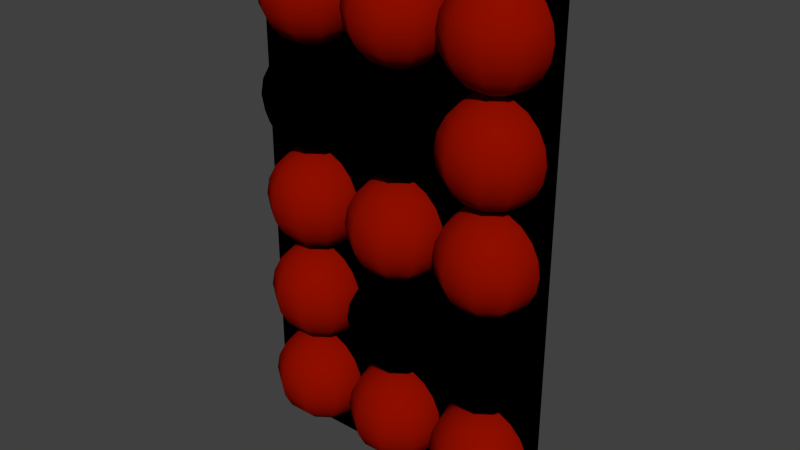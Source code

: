 # Source: led_numbers.blend  (saved by Blender 2.66.1; exported with 4.5.12 LTS)
import bpy
from mathutils import Matrix  # noqa: F401  (used for matrix-valued properties, if any)

bpy.ops.wm.read_factory_settings(use_empty=True)
scene = bpy.context.scene
scene.name = 'Scene'

# ---- collections
col_collection_1 = bpy.data.collections.new('Collection 1'); scene.collection.children.link(col_collection_1)

# ---- materials (node trees are filled in below, after node groups)
mat_led_off = bpy.data.materials.new('led_off')
mat_led_off.alpha_threshold = 0.0
mat_led_off.use_transparent_shadow = False
mat_led_off.diffuse_color = (0.0, 0.0, 0.0, 1.0)
mat_led_off.roughness = 0.5
mat_led_off.specular_intensity = 0.0
mat_led_off.line_color = (0.0, 0.0, 0.0, 1.0)
mat_led_on = bpy.data.materials.new('led_on')
mat_led_on.alpha_threshold = 0.0
mat_led_on.use_transparent_shadow = False
mat_led_on.diffuse_color = (0.2738, 0.004648, 0.0, 1.0)
mat_led_on.roughness = 0.5
mat_led_on.line_color = (0.0, 0.0, 0.0, 1.0)

# ---- material node trees

# ---- world
world_world = bpy.data.worlds.new('World'); scene.world = world_world
world_world.color = (0.05088, 0.05088, 0.05088)
world_world.use_sun_shadow = False
world_world.sun_shadow_jitter_overblur = 0.0
world_world.cycles.sampling_method = 'MANUAL'
world_world.cycles.sample_map_resolution = 256

# ---- meshes
me_plane = bpy.data.meshes.new('Plane')
me_plane.from_pydata([(1.0, -1.0, 0.0), (-1.0, -1.0, 0.0), (1.0, 1.0, 0.0), (-1.0, 1.0, 0.0)], [], [(1, 0, 2, 3)])
me_plane.materials.append(mat_led_off)
me_plane.use_remesh_preserve_volume = False
me_plane.use_remesh_preserve_attributes = False
me_plane.use_mirror_vertex_groups = False
me_plane.update()
me_sphere_014 = bpy.data.meshes.new('Sphere.014')
me_sphere_014.from_pydata([(-0.809, 0.0, 0.5878), (-0.9511, 0.0, 0.309), (-1.0, 0.0, -4.371e-08), (-0.9511, 0.0, -0.309), (-0.25, 0.1816, 0.9511), (-0.4755, 0.3455, 0.809), (-0.6545, 0.4755, 0.5878), (-0.7694, 0.559, 0.309), (-0.809, 0.5878, -5.96e-08), (-0.7694, 0.559, -0.309), (-0.6545, 0.4755, -0.5878), (-0.4755, 0.3455, -0.809), (-0.25, 0.1816, -0.9511), (-0.09549, 0.2939, 0.9511), (-0.1816, 0.559, 0.809), (-0.25, 0.7694, 0.5878), (-0.2939, 0.9045, 0.309), (-0.309, 0.9511, -5.96e-08), (-0.2939, 0.9045, -0.309), (-0.25, 0.7694, -0.5878), (-0.1816, 0.559, -0.809), (-0.09549, 0.2939, -0.9511), (0.09549, 0.2939, 0.9511), (0.1816, 0.559, 0.809), (0.25, 0.7694, 0.5878), (0.2939, 0.9045, 0.309), (0.309, 0.9511, -5.96e-08), (0.2939, 0.9045, -0.309), (0.25, 0.7694, -0.5878), (0.1816, 0.559, -0.809), (0.09549, 0.2939, -0.9511), (0.25, 0.1816, 0.9511), (0.4755, 0.3455, 0.809), (0.6545, 0.4755, 0.5878), (0.7694, 0.559, 0.309), (0.809, 0.5878, -5.96e-08), (0.7694, 0.559, -0.309), (0.6545, 0.4755, -0.5878), (0.4755, 0.3455, -0.809), (0.25, 0.1816, -0.9511), (0.309, -5.96e-08, 0.9511), (0.5878, -8.941e-08, 0.809), (0.809, -1.192e-07, 0.5878), (0.9511, -1.788e-07, 0.309), (1.0, -1.49e-07, -5.96e-08), (0.9511, -2.384e-07, -0.309), (0.809, -1.192e-07, -0.5878), (0.5878, -1.192e-07, -0.809), (0.309, -5.96e-08, -0.9511), (3.258e-07, 0.0, -1.0), (0.25, -0.1816, 0.9511), (0.4755, -0.3455, 0.809), (0.6545, -0.4755, 0.5878), (0.7694, -0.559, 0.309), (0.809, -0.5878, -5.96e-08), (0.7694, -0.559, -0.309), (0.6545, -0.4755, -0.5878), (0.4755, -0.3455, -0.809), (0.25, -0.1816, -0.9511), (0.09549, -0.2939, 0.9511), (0.1816, -0.559, 0.809), (0.25, -0.7694, 0.5878), (0.2939, -0.9045, 0.309), (0.309, -0.9511, -5.96e-08), (0.2939, -0.9045, -0.309), (0.25, -0.7694, -0.5878), (0.1816, -0.559, -0.809), (0.09549, -0.2939, -0.9511), (-0.09549, -0.2939, 0.9511), (-0.1816, -0.559, 0.809), (-0.25, -0.7694, 0.5878), (-0.2939, -0.9045, 0.309), (-0.309, -0.9511, -5.96e-08), (-0.2939, -0.9045, -0.309), (-0.25, -0.7694, -0.5878), (-0.1816, -0.559, -0.809), (-0.09549, -0.2939, -0.9511), (6.223e-08, -1.915e-07, 1.0), (-0.25, -0.1816, 0.9511), (-0.4755, -0.3455, 0.809), (-0.6545, -0.4755, 0.5878), (-0.7694, -0.559, 0.309), (-0.809, -0.5878, -5.96e-08), (-0.7694, -0.559, -0.309), (-0.6545, -0.4755, -0.5878), (-0.4755, -0.3455, -0.809), (-0.25, -0.1816, -0.9511), (-0.309, 1.192e-07, 0.9511), (-0.5878, 1.788e-07, 0.809), (-0.809, 2.98e-07, -0.5878), (-0.5878, 2.086e-07, -0.809), (-0.309, 1.043e-07, -0.9511)], [], [(1, 0, 6, 7), (2, 1, 7, 8), (3, 2, 8, 9), (6, 5, 14, 15), (7, 6, 15, 16), (8, 7, 16, 17), (9, 8, 17, 18), (10, 9, 18, 19), (11, 10, 19, 20), (5, 4, 13, 14), (12, 11, 20, 21), (19, 18, 27, 28), (20, 19, 28, 29), (14, 13, 22, 23), (21, 20, 29, 30), (15, 14, 23, 24), (16, 15, 24, 25), (17, 16, 25, 26), (18, 17, 26, 27), (26, 25, 34, 35), (27, 26, 35, 36), (28, 27, 36, 37), (29, 28, 37, 38), (23, 22, 31, 32), (30, 29, 38, 39), (24, 23, 32, 33), (25, 24, 33, 34), (38, 37, 46, 47), (32, 31, 40, 41), (39, 38, 47, 48), (33, 32, 41, 42), (34, 33, 42, 43), (35, 34, 43, 44), (36, 35, 44, 45), (37, 36, 45, 46), (45, 44, 54, 55), (46, 45, 55, 56), (47, 46, 56, 57), (41, 40, 50, 51), (48, 47, 57, 58), (42, 41, 51, 52), (43, 42, 52, 53), (44, 43, 53, 54), (58, 57, 66, 67), (52, 51, 60, 61), (53, 52, 61, 62), (54, 53, 62, 63), (55, 54, 63, 64), (56, 55, 64, 65), (57, 56, 65, 66), (51, 50, 59, 60), (65, 64, 73, 74), (66, 65, 74, 75), (60, 59, 68, 69), (67, 66, 75, 76), (61, 60, 69, 70), (62, 61, 70, 71), (63, 62, 71, 72), (64, 63, 72, 73), (71, 70, 80, 81), (72, 71, 81, 82), (73, 72, 82, 83), (74, 73, 83, 84), (75, 74, 84, 85), (69, 68, 78, 79), (76, 75, 85, 86), (70, 69, 79, 80), (85, 84, 89, 90), (79, 78, 87, 88), (86, 85, 90, 91), (89, 3, 9, 10), (87, 77, 4), (90, 89, 10, 11), (88, 87, 4, 5), (91, 90, 11, 12), (0, 88, 5, 6), (49, 91, 12), (49, 12, 21), (4, 77, 13), (13, 77, 22), (49, 21, 30), (22, 77, 31), (49, 30, 39), (49, 39, 48), (31, 77, 40), (40, 77, 50), (49, 48, 58), (49, 58, 67), (50, 77, 59), (59, 77, 68), (49, 67, 76), (68, 77, 78), (49, 76, 86), (80, 79, 88, 0), (49, 86, 91), (81, 80, 0, 1), (82, 81, 1, 2), (83, 82, 2, 3), (84, 83, 3, 89), (78, 77, 87)])
me_sphere_014.polygons.foreach_set('use_smooth', [True] * 100)
me_sphere_014.materials.append(mat_led_on)
me_sphere_014.use_remesh_preserve_volume = False
me_sphere_014.use_remesh_preserve_attributes = False
me_sphere_014.use_mirror_vertex_groups = False
me_sphere_014.update()
me_sphere_013 = bpy.data.meshes.new('Sphere.013')
me_sphere_013.from_pydata([(-0.809, 0.0, 0.5878), (-0.9511, 0.0, 0.309), (-1.0, 0.0, -4.371e-08), (-0.9511, 0.0, -0.309), (-0.25, 0.1816, 0.9511), (-0.4755, 0.3455, 0.809), (-0.6545, 0.4755, 0.5878), (-0.7694, 0.559, 0.309), (-0.809, 0.5878, -5.96e-08), (-0.7694, 0.559, -0.309), (-0.6545, 0.4755, -0.5878), (-0.4755, 0.3455, -0.809), (-0.25, 0.1816, -0.9511), (-0.09549, 0.2939, 0.9511), (-0.1816, 0.559, 0.809), (-0.25, 0.7694, 0.5878), (-0.2939, 0.9045, 0.309), (-0.309, 0.9511, -5.96e-08), (-0.2939, 0.9045, -0.309), (-0.25, 0.7694, -0.5878), (-0.1816, 0.559, -0.809), (-0.09549, 0.2939, -0.9511), (0.09549, 0.2939, 0.9511), (0.1816, 0.559, 0.809), (0.25, 0.7694, 0.5878), (0.2939, 0.9045, 0.309), (0.309, 0.9511, -5.96e-08), (0.2939, 0.9045, -0.309), (0.25, 0.7694, -0.5878), (0.1816, 0.559, -0.809), (0.09549, 0.2939, -0.9511), (0.25, 0.1816, 0.9511), (0.4755, 0.3455, 0.809), (0.6545, 0.4755, 0.5878), (0.7694, 0.559, 0.309), (0.809, 0.5878, -5.96e-08), (0.7694, 0.559, -0.309), (0.6545, 0.4755, -0.5878), (0.4755, 0.3455, -0.809), (0.25, 0.1816, -0.9511), (0.309, -5.96e-08, 0.9511), (0.5878, -8.941e-08, 0.809), (0.809, -1.192e-07, 0.5878), (0.9511, -1.788e-07, 0.309), (1.0, -1.49e-07, -5.96e-08), (0.9511, -2.384e-07, -0.309), (0.809, -1.192e-07, -0.5878), (0.5878, -1.192e-07, -0.809), (0.309, -5.96e-08, -0.9511), (3.258e-07, 0.0, -1.0), (0.25, -0.1816, 0.9511), (0.4755, -0.3455, 0.809), (0.6545, -0.4755, 0.5878), (0.7694, -0.559, 0.309), (0.809, -0.5878, -5.96e-08), (0.7694, -0.559, -0.309), (0.6545, -0.4755, -0.5878), (0.4755, -0.3455, -0.809), (0.25, -0.1816, -0.9511), (0.09549, -0.2939, 0.9511), (0.1816, -0.559, 0.809), (0.25, -0.7694, 0.5878), (0.2939, -0.9045, 0.309), (0.309, -0.9511, -5.96e-08), (0.2939, -0.9045, -0.309), (0.25, -0.7694, -0.5878), (0.1816, -0.559, -0.809), (0.09549, -0.2939, -0.9511), (-0.09549, -0.2939, 0.9511), (-0.1816, -0.559, 0.809), (-0.25, -0.7694, 0.5878), (-0.2939, -0.9045, 0.309), (-0.309, -0.9511, -5.96e-08), (-0.2939, -0.9045, -0.309), (-0.25, -0.7694, -0.5878), (-0.1816, -0.559, -0.809), (-0.09549, -0.2939, -0.9511), (6.223e-08, -1.915e-07, 1.0), (-0.25, -0.1816, 0.9511), (-0.4755, -0.3455, 0.809), (-0.6545, -0.4755, 0.5878), (-0.7694, -0.559, 0.309), (-0.809, -0.5878, -5.96e-08), (-0.7694, -0.559, -0.309), (-0.6545, -0.4755, -0.5878), (-0.4755, -0.3455, -0.809), (-0.25, -0.1816, -0.9511), (-0.309, 1.192e-07, 0.9511), (-0.5878, 1.788e-07, 0.809), (-0.809, 2.98e-07, -0.5878), (-0.5878, 2.086e-07, -0.809), (-0.309, 1.043e-07, -0.9511)], [], [(1, 0, 6, 7), (2, 1, 7, 8), (3, 2, 8, 9), (6, 5, 14, 15), (7, 6, 15, 16), (8, 7, 16, 17), (9, 8, 17, 18), (10, 9, 18, 19), (11, 10, 19, 20), (5, 4, 13, 14), (12, 11, 20, 21), (19, 18, 27, 28), (20, 19, 28, 29), (14, 13, 22, 23), (21, 20, 29, 30), (15, 14, 23, 24), (16, 15, 24, 25), (17, 16, 25, 26), (18, 17, 26, 27), (26, 25, 34, 35), (27, 26, 35, 36), (28, 27, 36, 37), (29, 28, 37, 38), (23, 22, 31, 32), (30, 29, 38, 39), (24, 23, 32, 33), (25, 24, 33, 34), (38, 37, 46, 47), (32, 31, 40, 41), (39, 38, 47, 48), (33, 32, 41, 42), (34, 33, 42, 43), (35, 34, 43, 44), (36, 35, 44, 45), (37, 36, 45, 46), (45, 44, 54, 55), (46, 45, 55, 56), (47, 46, 56, 57), (41, 40, 50, 51), (48, 47, 57, 58), (42, 41, 51, 52), (43, 42, 52, 53), (44, 43, 53, 54), (58, 57, 66, 67), (52, 51, 60, 61), (53, 52, 61, 62), (54, 53, 62, 63), (55, 54, 63, 64), (56, 55, 64, 65), (57, 56, 65, 66), (51, 50, 59, 60), (65, 64, 73, 74), (66, 65, 74, 75), (60, 59, 68, 69), (67, 66, 75, 76), (61, 60, 69, 70), (62, 61, 70, 71), (63, 62, 71, 72), (64, 63, 72, 73), (71, 70, 80, 81), (72, 71, 81, 82), (73, 72, 82, 83), (74, 73, 83, 84), (75, 74, 84, 85), (69, 68, 78, 79), (76, 75, 85, 86), (70, 69, 79, 80), (85, 84, 89, 90), (79, 78, 87, 88), (86, 85, 90, 91), (89, 3, 9, 10), (87, 77, 4), (90, 89, 10, 11), (88, 87, 4, 5), (91, 90, 11, 12), (0, 88, 5, 6), (49, 91, 12), (49, 12, 21), (4, 77, 13), (13, 77, 22), (49, 21, 30), (22, 77, 31), (49, 30, 39), (49, 39, 48), (31, 77, 40), (40, 77, 50), (49, 48, 58), (49, 58, 67), (50, 77, 59), (59, 77, 68), (49, 67, 76), (68, 77, 78), (49, 76, 86), (80, 79, 88, 0), (49, 86, 91), (81, 80, 0, 1), (82, 81, 1, 2), (83, 82, 2, 3), (84, 83, 3, 89), (78, 77, 87)])
me_sphere_013.polygons.foreach_set('use_smooth', [True] * 100)
me_sphere_013.materials.append(mat_led_on)
me_sphere_013.use_remesh_preserve_volume = False
me_sphere_013.use_remesh_preserve_attributes = False
me_sphere_013.use_mirror_vertex_groups = False
me_sphere_013.update()
me_sphere_012 = bpy.data.meshes.new('Sphere.012')
me_sphere_012.from_pydata([(-0.809, 0.0, 0.5878), (-0.9511, 0.0, 0.309), (-1.0, 0.0, -4.371e-08), (-0.9511, 0.0, -0.309), (-0.25, 0.1816, 0.9511), (-0.4755, 0.3455, 0.809), (-0.6545, 0.4755, 0.5878), (-0.7694, 0.559, 0.309), (-0.809, 0.5878, -5.96e-08), (-0.7694, 0.559, -0.309), (-0.6545, 0.4755, -0.5878), (-0.4755, 0.3455, -0.809), (-0.25, 0.1816, -0.9511), (-0.09549, 0.2939, 0.9511), (-0.1816, 0.559, 0.809), (-0.25, 0.7694, 0.5878), (-0.2939, 0.9045, 0.309), (-0.309, 0.9511, -5.96e-08), (-0.2939, 0.9045, -0.309), (-0.25, 0.7694, -0.5878), (-0.1816, 0.559, -0.809), (-0.09549, 0.2939, -0.9511), (0.09549, 0.2939, 0.9511), (0.1816, 0.559, 0.809), (0.25, 0.7694, 0.5878), (0.2939, 0.9045, 0.309), (0.309, 0.9511, -5.96e-08), (0.2939, 0.9045, -0.309), (0.25, 0.7694, -0.5878), (0.1816, 0.559, -0.809), (0.09549, 0.2939, -0.9511), (0.25, 0.1816, 0.9511), (0.4755, 0.3455, 0.809), (0.6545, 0.4755, 0.5878), (0.7694, 0.559, 0.309), (0.809, 0.5878, -5.96e-08), (0.7694, 0.559, -0.309), (0.6545, 0.4755, -0.5878), (0.4755, 0.3455, -0.809), (0.25, 0.1816, -0.9511), (0.309, -5.96e-08, 0.9511), (0.5878, -8.941e-08, 0.809), (0.809, -1.192e-07, 0.5878), (0.9511, -1.788e-07, 0.309), (1.0, -1.49e-07, -5.96e-08), (0.9511, -2.384e-07, -0.309), (0.809, -1.192e-07, -0.5878), (0.5878, -1.192e-07, -0.809), (0.309, -5.96e-08, -0.9511), (3.258e-07, 0.0, -1.0), (0.25, -0.1816, 0.9511), (0.4755, -0.3455, 0.809), (0.6545, -0.4755, 0.5878), (0.7694, -0.559, 0.309), (0.809, -0.5878, -5.96e-08), (0.7694, -0.559, -0.309), (0.6545, -0.4755, -0.5878), (0.4755, -0.3455, -0.809), (0.25, -0.1816, -0.9511), (0.09549, -0.2939, 0.9511), (0.1816, -0.559, 0.809), (0.25, -0.7694, 0.5878), (0.2939, -0.9045, 0.309), (0.309, -0.9511, -5.96e-08), (0.2939, -0.9045, -0.309), (0.25, -0.7694, -0.5878), (0.1816, -0.559, -0.809), (0.09549, -0.2939, -0.9511), (-0.09549, -0.2939, 0.9511), (-0.1816, -0.559, 0.809), (-0.25, -0.7694, 0.5878), (-0.2939, -0.9045, 0.309), (-0.309, -0.9511, -5.96e-08), (-0.2939, -0.9045, -0.309), (-0.25, -0.7694, -0.5878), (-0.1816, -0.559, -0.809), (-0.09549, -0.2939, -0.9511), (6.223e-08, -1.915e-07, 1.0), (-0.25, -0.1816, 0.9511), (-0.4755, -0.3455, 0.809), (-0.6545, -0.4755, 0.5878), (-0.7694, -0.559, 0.309), (-0.809, -0.5878, -5.96e-08), (-0.7694, -0.559, -0.309), (-0.6545, -0.4755, -0.5878), (-0.4755, -0.3455, -0.809), (-0.25, -0.1816, -0.9511), (-0.309, 1.192e-07, 0.9511), (-0.5878, 1.788e-07, 0.809), (-0.809, 2.98e-07, -0.5878), (-0.5878, 2.086e-07, -0.809), (-0.309, 1.043e-07, -0.9511)], [], [(1, 0, 6, 7), (2, 1, 7, 8), (3, 2, 8, 9), (6, 5, 14, 15), (7, 6, 15, 16), (8, 7, 16, 17), (9, 8, 17, 18), (10, 9, 18, 19), (11, 10, 19, 20), (5, 4, 13, 14), (12, 11, 20, 21), (19, 18, 27, 28), (20, 19, 28, 29), (14, 13, 22, 23), (21, 20, 29, 30), (15, 14, 23, 24), (16, 15, 24, 25), (17, 16, 25, 26), (18, 17, 26, 27), (26, 25, 34, 35), (27, 26, 35, 36), (28, 27, 36, 37), (29, 28, 37, 38), (23, 22, 31, 32), (30, 29, 38, 39), (24, 23, 32, 33), (25, 24, 33, 34), (38, 37, 46, 47), (32, 31, 40, 41), (39, 38, 47, 48), (33, 32, 41, 42), (34, 33, 42, 43), (35, 34, 43, 44), (36, 35, 44, 45), (37, 36, 45, 46), (45, 44, 54, 55), (46, 45, 55, 56), (47, 46, 56, 57), (41, 40, 50, 51), (48, 47, 57, 58), (42, 41, 51, 52), (43, 42, 52, 53), (44, 43, 53, 54), (58, 57, 66, 67), (52, 51, 60, 61), (53, 52, 61, 62), (54, 53, 62, 63), (55, 54, 63, 64), (56, 55, 64, 65), (57, 56, 65, 66), (51, 50, 59, 60), (65, 64, 73, 74), (66, 65, 74, 75), (60, 59, 68, 69), (67, 66, 75, 76), (61, 60, 69, 70), (62, 61, 70, 71), (63, 62, 71, 72), (64, 63, 72, 73), (71, 70, 80, 81), (72, 71, 81, 82), (73, 72, 82, 83), (74, 73, 83, 84), (75, 74, 84, 85), (69, 68, 78, 79), (76, 75, 85, 86), (70, 69, 79, 80), (85, 84, 89, 90), (79, 78, 87, 88), (86, 85, 90, 91), (89, 3, 9, 10), (87, 77, 4), (90, 89, 10, 11), (88, 87, 4, 5), (91, 90, 11, 12), (0, 88, 5, 6), (49, 91, 12), (49, 12, 21), (4, 77, 13), (13, 77, 22), (49, 21, 30), (22, 77, 31), (49, 30, 39), (49, 39, 48), (31, 77, 40), (40, 77, 50), (49, 48, 58), (49, 58, 67), (50, 77, 59), (59, 77, 68), (49, 67, 76), (68, 77, 78), (49, 76, 86), (80, 79, 88, 0), (49, 86, 91), (81, 80, 0, 1), (82, 81, 1, 2), (83, 82, 2, 3), (84, 83, 3, 89), (78, 77, 87)])
me_sphere_012.polygons.foreach_set('use_smooth', [True] * 100)
me_sphere_012.materials.append(mat_led_on)
me_sphere_012.use_remesh_preserve_volume = False
me_sphere_012.use_remesh_preserve_attributes = False
me_sphere_012.use_mirror_vertex_groups = False
me_sphere_012.update()
me_sphere_011 = bpy.data.meshes.new('Sphere.011')
me_sphere_011.from_pydata([(-0.809, 0.0, 0.5878), (-0.9511, 0.0, 0.309), (-1.0, 0.0, -4.371e-08), (-0.9511, 0.0, -0.309), (-0.25, 0.1816, 0.9511), (-0.4755, 0.3455, 0.809), (-0.6545, 0.4755, 0.5878), (-0.7694, 0.559, 0.309), (-0.809, 0.5878, -5.96e-08), (-0.7694, 0.559, -0.309), (-0.6545, 0.4755, -0.5878), (-0.4755, 0.3455, -0.809), (-0.25, 0.1816, -0.9511), (-0.09549, 0.2939, 0.9511), (-0.1816, 0.559, 0.809), (-0.25, 0.7694, 0.5878), (-0.2939, 0.9045, 0.309), (-0.309, 0.9511, -5.96e-08), (-0.2939, 0.9045, -0.309), (-0.25, 0.7694, -0.5878), (-0.1816, 0.559, -0.809), (-0.09549, 0.2939, -0.9511), (0.09549, 0.2939, 0.9511), (0.1816, 0.559, 0.809), (0.25, 0.7694, 0.5878), (0.2939, 0.9045, 0.309), (0.309, 0.9511, -5.96e-08), (0.2939, 0.9045, -0.309), (0.25, 0.7694, -0.5878), (0.1816, 0.559, -0.809), (0.09549, 0.2939, -0.9511), (0.25, 0.1816, 0.9511), (0.4755, 0.3455, 0.809), (0.6545, 0.4755, 0.5878), (0.7694, 0.559, 0.309), (0.809, 0.5878, -5.96e-08), (0.7694, 0.559, -0.309), (0.6545, 0.4755, -0.5878), (0.4755, 0.3455, -0.809), (0.25, 0.1816, -0.9511), (0.309, -5.96e-08, 0.9511), (0.5878, -8.941e-08, 0.809), (0.809, -1.192e-07, 0.5878), (0.9511, -1.788e-07, 0.309), (1.0, -1.49e-07, -5.96e-08), (0.9511, -2.384e-07, -0.309), (0.809, -1.192e-07, -0.5878), (0.5878, -1.192e-07, -0.809), (0.309, -5.96e-08, -0.9511), (3.258e-07, 0.0, -1.0), (0.25, -0.1816, 0.9511), (0.4755, -0.3455, 0.809), (0.6545, -0.4755, 0.5878), (0.7694, -0.559, 0.309), (0.809, -0.5878, -5.96e-08), (0.7694, -0.559, -0.309), (0.6545, -0.4755, -0.5878), (0.4755, -0.3455, -0.809), (0.25, -0.1816, -0.9511), (0.09549, -0.2939, 0.9511), (0.1816, -0.559, 0.809), (0.25, -0.7694, 0.5878), (0.2939, -0.9045, 0.309), (0.309, -0.9511, -5.96e-08), (0.2939, -0.9045, -0.309), (0.25, -0.7694, -0.5878), (0.1816, -0.559, -0.809), (0.09549, -0.2939, -0.9511), (-0.09549, -0.2939, 0.9511), (-0.1816, -0.559, 0.809), (-0.25, -0.7694, 0.5878), (-0.2939, -0.9045, 0.309), (-0.309, -0.9511, -5.96e-08), (-0.2939, -0.9045, -0.309), (-0.25, -0.7694, -0.5878), (-0.1816, -0.559, -0.809), (-0.09549, -0.2939, -0.9511), (6.223e-08, -1.915e-07, 1.0), (-0.25, -0.1816, 0.9511), (-0.4755, -0.3455, 0.809), (-0.6545, -0.4755, 0.5878), (-0.7694, -0.559, 0.309), (-0.809, -0.5878, -5.96e-08), (-0.7694, -0.559, -0.309), (-0.6545, -0.4755, -0.5878), (-0.4755, -0.3455, -0.809), (-0.25, -0.1816, -0.9511), (-0.309, 1.192e-07, 0.9511), (-0.5878, 1.788e-07, 0.809), (-0.809, 2.98e-07, -0.5878), (-0.5878, 2.086e-07, -0.809), (-0.309, 1.043e-07, -0.9511)], [], [(1, 0, 6, 7), (2, 1, 7, 8), (3, 2, 8, 9), (6, 5, 14, 15), (7, 6, 15, 16), (8, 7, 16, 17), (9, 8, 17, 18), (10, 9, 18, 19), (11, 10, 19, 20), (5, 4, 13, 14), (12, 11, 20, 21), (19, 18, 27, 28), (20, 19, 28, 29), (14, 13, 22, 23), (21, 20, 29, 30), (15, 14, 23, 24), (16, 15, 24, 25), (17, 16, 25, 26), (18, 17, 26, 27), (26, 25, 34, 35), (27, 26, 35, 36), (28, 27, 36, 37), (29, 28, 37, 38), (23, 22, 31, 32), (30, 29, 38, 39), (24, 23, 32, 33), (25, 24, 33, 34), (38, 37, 46, 47), (32, 31, 40, 41), (39, 38, 47, 48), (33, 32, 41, 42), (34, 33, 42, 43), (35, 34, 43, 44), (36, 35, 44, 45), (37, 36, 45, 46), (45, 44, 54, 55), (46, 45, 55, 56), (47, 46, 56, 57), (41, 40, 50, 51), (48, 47, 57, 58), (42, 41, 51, 52), (43, 42, 52, 53), (44, 43, 53, 54), (58, 57, 66, 67), (52, 51, 60, 61), (53, 52, 61, 62), (54, 53, 62, 63), (55, 54, 63, 64), (56, 55, 64, 65), (57, 56, 65, 66), (51, 50, 59, 60), (65, 64, 73, 74), (66, 65, 74, 75), (60, 59, 68, 69), (67, 66, 75, 76), (61, 60, 69, 70), (62, 61, 70, 71), (63, 62, 71, 72), (64, 63, 72, 73), (71, 70, 80, 81), (72, 71, 81, 82), (73, 72, 82, 83), (74, 73, 83, 84), (75, 74, 84, 85), (69, 68, 78, 79), (76, 75, 85, 86), (70, 69, 79, 80), (85, 84, 89, 90), (79, 78, 87, 88), (86, 85, 90, 91), (89, 3, 9, 10), (87, 77, 4), (90, 89, 10, 11), (88, 87, 4, 5), (91, 90, 11, 12), (0, 88, 5, 6), (49, 91, 12), (49, 12, 21), (4, 77, 13), (13, 77, 22), (49, 21, 30), (22, 77, 31), (49, 30, 39), (49, 39, 48), (31, 77, 40), (40, 77, 50), (49, 48, 58), (49, 58, 67), (50, 77, 59), (59, 77, 68), (49, 67, 76), (68, 77, 78), (49, 76, 86), (80, 79, 88, 0), (49, 86, 91), (81, 80, 0, 1), (82, 81, 1, 2), (83, 82, 2, 3), (84, 83, 3, 89), (78, 77, 87)])
me_sphere_011.polygons.foreach_set('use_smooth', [True] * 100)
me_sphere_011.materials.append(mat_led_on)
me_sphere_011.use_remesh_preserve_volume = False
me_sphere_011.use_remesh_preserve_attributes = False
me_sphere_011.use_mirror_vertex_groups = False
me_sphere_011.update()
me_sphere_010 = bpy.data.meshes.new('Sphere.010')
me_sphere_010.from_pydata([(-0.809, 0.0, 0.5878), (-0.9511, 0.0, 0.309), (-1.0, 0.0, -4.371e-08), (-0.9511, 0.0, -0.309), (-0.25, 0.1816, 0.9511), (-0.4755, 0.3455, 0.809), (-0.6545, 0.4755, 0.5878), (-0.7694, 0.559, 0.309), (-0.809, 0.5878, -5.96e-08), (-0.7694, 0.559, -0.309), (-0.6545, 0.4755, -0.5878), (-0.4755, 0.3455, -0.809), (-0.25, 0.1816, -0.9511), (-0.09549, 0.2939, 0.9511), (-0.1816, 0.559, 0.809), (-0.25, 0.7694, 0.5878), (-0.2939, 0.9045, 0.309), (-0.309, 0.9511, -5.96e-08), (-0.2939, 0.9045, -0.309), (-0.25, 0.7694, -0.5878), (-0.1816, 0.559, -0.809), (-0.09549, 0.2939, -0.9511), (0.09549, 0.2939, 0.9511), (0.1816, 0.559, 0.809), (0.25, 0.7694, 0.5878), (0.2939, 0.9045, 0.309), (0.309, 0.9511, -5.96e-08), (0.2939, 0.9045, -0.309), (0.25, 0.7694, -0.5878), (0.1816, 0.559, -0.809), (0.09549, 0.2939, -0.9511), (0.25, 0.1816, 0.9511), (0.4755, 0.3455, 0.809), (0.6545, 0.4755, 0.5878), (0.7694, 0.559, 0.309), (0.809, 0.5878, -5.96e-08), (0.7694, 0.559, -0.309), (0.6545, 0.4755, -0.5878), (0.4755, 0.3455, -0.809), (0.25, 0.1816, -0.9511), (0.309, -5.96e-08, 0.9511), (0.5878, -8.941e-08, 0.809), (0.809, -1.192e-07, 0.5878), (0.9511, -1.788e-07, 0.309), (1.0, -1.49e-07, -5.96e-08), (0.9511, -2.384e-07, -0.309), (0.809, -1.192e-07, -0.5878), (0.5878, -1.192e-07, -0.809), (0.309, -5.96e-08, -0.9511), (3.258e-07, 0.0, -1.0), (0.25, -0.1816, 0.9511), (0.4755, -0.3455, 0.809), (0.6545, -0.4755, 0.5878), (0.7694, -0.559, 0.309), (0.809, -0.5878, -5.96e-08), (0.7694, -0.559, -0.309), (0.6545, -0.4755, -0.5878), (0.4755, -0.3455, -0.809), (0.25, -0.1816, -0.9511), (0.09549, -0.2939, 0.9511), (0.1816, -0.559, 0.809), (0.25, -0.7694, 0.5878), (0.2939, -0.9045, 0.309), (0.309, -0.9511, -5.96e-08), (0.2939, -0.9045, -0.309), (0.25, -0.7694, -0.5878), (0.1816, -0.559, -0.809), (0.09549, -0.2939, -0.9511), (-0.09549, -0.2939, 0.9511), (-0.1816, -0.559, 0.809), (-0.25, -0.7694, 0.5878), (-0.2939, -0.9045, 0.309), (-0.309, -0.9511, -5.96e-08), (-0.2939, -0.9045, -0.309), (-0.25, -0.7694, -0.5878), (-0.1816, -0.559, -0.809), (-0.09549, -0.2939, -0.9511), (6.223e-08, -1.915e-07, 1.0), (-0.25, -0.1816, 0.9511), (-0.4755, -0.3455, 0.809), (-0.6545, -0.4755, 0.5878), (-0.7694, -0.559, 0.309), (-0.809, -0.5878, -5.96e-08), (-0.7694, -0.559, -0.309), (-0.6545, -0.4755, -0.5878), (-0.4755, -0.3455, -0.809), (-0.25, -0.1816, -0.9511), (-0.309, 1.192e-07, 0.9511), (-0.5878, 1.788e-07, 0.809), (-0.809, 2.98e-07, -0.5878), (-0.5878, 2.086e-07, -0.809), (-0.309, 1.043e-07, -0.9511)], [], [(1, 0, 6, 7), (2, 1, 7, 8), (3, 2, 8, 9), (6, 5, 14, 15), (7, 6, 15, 16), (8, 7, 16, 17), (9, 8, 17, 18), (10, 9, 18, 19), (11, 10, 19, 20), (5, 4, 13, 14), (12, 11, 20, 21), (19, 18, 27, 28), (20, 19, 28, 29), (14, 13, 22, 23), (21, 20, 29, 30), (15, 14, 23, 24), (16, 15, 24, 25), (17, 16, 25, 26), (18, 17, 26, 27), (26, 25, 34, 35), (27, 26, 35, 36), (28, 27, 36, 37), (29, 28, 37, 38), (23, 22, 31, 32), (30, 29, 38, 39), (24, 23, 32, 33), (25, 24, 33, 34), (38, 37, 46, 47), (32, 31, 40, 41), (39, 38, 47, 48), (33, 32, 41, 42), (34, 33, 42, 43), (35, 34, 43, 44), (36, 35, 44, 45), (37, 36, 45, 46), (45, 44, 54, 55), (46, 45, 55, 56), (47, 46, 56, 57), (41, 40, 50, 51), (48, 47, 57, 58), (42, 41, 51, 52), (43, 42, 52, 53), (44, 43, 53, 54), (58, 57, 66, 67), (52, 51, 60, 61), (53, 52, 61, 62), (54, 53, 62, 63), (55, 54, 63, 64), (56, 55, 64, 65), (57, 56, 65, 66), (51, 50, 59, 60), (65, 64, 73, 74), (66, 65, 74, 75), (60, 59, 68, 69), (67, 66, 75, 76), (61, 60, 69, 70), (62, 61, 70, 71), (63, 62, 71, 72), (64, 63, 72, 73), (71, 70, 80, 81), (72, 71, 81, 82), (73, 72, 82, 83), (74, 73, 83, 84), (75, 74, 84, 85), (69, 68, 78, 79), (76, 75, 85, 86), (70, 69, 79, 80), (85, 84, 89, 90), (79, 78, 87, 88), (86, 85, 90, 91), (89, 3, 9, 10), (87, 77, 4), (90, 89, 10, 11), (88, 87, 4, 5), (91, 90, 11, 12), (0, 88, 5, 6), (49, 91, 12), (49, 12, 21), (4, 77, 13), (13, 77, 22), (49, 21, 30), (22, 77, 31), (49, 30, 39), (49, 39, 48), (31, 77, 40), (40, 77, 50), (49, 48, 58), (49, 58, 67), (50, 77, 59), (59, 77, 68), (49, 67, 76), (68, 77, 78), (49, 76, 86), (80, 79, 88, 0), (49, 86, 91), (81, 80, 0, 1), (82, 81, 1, 2), (83, 82, 2, 3), (84, 83, 3, 89), (78, 77, 87)])
me_sphere_010.polygons.foreach_set('use_smooth', [True] * 100)
me_sphere_010.materials.append(mat_led_on)
me_sphere_010.use_remesh_preserve_volume = False
me_sphere_010.use_remesh_preserve_attributes = False
me_sphere_010.use_mirror_vertex_groups = False
me_sphere_010.update()
me_sphere_009 = bpy.data.meshes.new('Sphere.009')
me_sphere_009.from_pydata([(-0.809, 0.0, 0.5878), (-0.9511, 0.0, 0.309), (-1.0, 0.0, -4.371e-08), (-0.9511, 0.0, -0.309), (-0.25, 0.1816, 0.9511), (-0.4755, 0.3455, 0.809), (-0.6545, 0.4755, 0.5878), (-0.7694, 0.559, 0.309), (-0.809, 0.5878, -5.96e-08), (-0.7694, 0.559, -0.309), (-0.6545, 0.4755, -0.5878), (-0.4755, 0.3455, -0.809), (-0.25, 0.1816, -0.9511), (-0.09549, 0.2939, 0.9511), (-0.1816, 0.559, 0.809), (-0.25, 0.7694, 0.5878), (-0.2939, 0.9045, 0.309), (-0.309, 0.9511, -5.96e-08), (-0.2939, 0.9045, -0.309), (-0.25, 0.7694, -0.5878), (-0.1816, 0.559, -0.809), (-0.09549, 0.2939, -0.9511), (0.09549, 0.2939, 0.9511), (0.1816, 0.559, 0.809), (0.25, 0.7694, 0.5878), (0.2939, 0.9045, 0.309), (0.309, 0.9511, -5.96e-08), (0.2939, 0.9045, -0.309), (0.25, 0.7694, -0.5878), (0.1816, 0.559, -0.809), (0.09549, 0.2939, -0.9511), (0.25, 0.1816, 0.9511), (0.4755, 0.3455, 0.809), (0.6545, 0.4755, 0.5878), (0.7694, 0.559, 0.309), (0.809, 0.5878, -5.96e-08), (0.7694, 0.559, -0.309), (0.6545, 0.4755, -0.5878), (0.4755, 0.3455, -0.809), (0.25, 0.1816, -0.9511), (0.309, -5.96e-08, 0.9511), (0.5878, -8.941e-08, 0.809), (0.809, -1.192e-07, 0.5878), (0.9511, -1.788e-07, 0.309), (1.0, -1.49e-07, -5.96e-08), (0.9511, -2.384e-07, -0.309), (0.809, -1.192e-07, -0.5878), (0.5878, -1.192e-07, -0.809), (0.309, -5.96e-08, -0.9511), (3.258e-07, 0.0, -1.0), (0.25, -0.1816, 0.9511), (0.4755, -0.3455, 0.809), (0.6545, -0.4755, 0.5878), (0.7694, -0.559, 0.309), (0.809, -0.5878, -5.96e-08), (0.7694, -0.559, -0.309), (0.6545, -0.4755, -0.5878), (0.4755, -0.3455, -0.809), (0.25, -0.1816, -0.9511), (0.09549, -0.2939, 0.9511), (0.1816, -0.559, 0.809), (0.25, -0.7694, 0.5878), (0.2939, -0.9045, 0.309), (0.309, -0.9511, -5.96e-08), (0.2939, -0.9045, -0.309), (0.25, -0.7694, -0.5878), (0.1816, -0.559, -0.809), (0.09549, -0.2939, -0.9511), (-0.09549, -0.2939, 0.9511), (-0.1816, -0.559, 0.809), (-0.25, -0.7694, 0.5878), (-0.2939, -0.9045, 0.309), (-0.309, -0.9511, -5.96e-08), (-0.2939, -0.9045, -0.309), (-0.25, -0.7694, -0.5878), (-0.1816, -0.559, -0.809), (-0.09549, -0.2939, -0.9511), (6.223e-08, -1.915e-07, 1.0), (-0.25, -0.1816, 0.9511), (-0.4755, -0.3455, 0.809), (-0.6545, -0.4755, 0.5878), (-0.7694, -0.559, 0.309), (-0.809, -0.5878, -5.96e-08), (-0.7694, -0.559, -0.309), (-0.6545, -0.4755, -0.5878), (-0.4755, -0.3455, -0.809), (-0.25, -0.1816, -0.9511), (-0.309, 1.192e-07, 0.9511), (-0.5878, 1.788e-07, 0.809), (-0.809, 2.98e-07, -0.5878), (-0.5878, 2.086e-07, -0.809), (-0.309, 1.043e-07, -0.9511)], [], [(1, 0, 6, 7), (2, 1, 7, 8), (3, 2, 8, 9), (6, 5, 14, 15), (7, 6, 15, 16), (8, 7, 16, 17), (9, 8, 17, 18), (10, 9, 18, 19), (11, 10, 19, 20), (5, 4, 13, 14), (12, 11, 20, 21), (19, 18, 27, 28), (20, 19, 28, 29), (14, 13, 22, 23), (21, 20, 29, 30), (15, 14, 23, 24), (16, 15, 24, 25), (17, 16, 25, 26), (18, 17, 26, 27), (26, 25, 34, 35), (27, 26, 35, 36), (28, 27, 36, 37), (29, 28, 37, 38), (23, 22, 31, 32), (30, 29, 38, 39), (24, 23, 32, 33), (25, 24, 33, 34), (38, 37, 46, 47), (32, 31, 40, 41), (39, 38, 47, 48), (33, 32, 41, 42), (34, 33, 42, 43), (35, 34, 43, 44), (36, 35, 44, 45), (37, 36, 45, 46), (45, 44, 54, 55), (46, 45, 55, 56), (47, 46, 56, 57), (41, 40, 50, 51), (48, 47, 57, 58), (42, 41, 51, 52), (43, 42, 52, 53), (44, 43, 53, 54), (58, 57, 66, 67), (52, 51, 60, 61), (53, 52, 61, 62), (54, 53, 62, 63), (55, 54, 63, 64), (56, 55, 64, 65), (57, 56, 65, 66), (51, 50, 59, 60), (65, 64, 73, 74), (66, 65, 74, 75), (60, 59, 68, 69), (67, 66, 75, 76), (61, 60, 69, 70), (62, 61, 70, 71), (63, 62, 71, 72), (64, 63, 72, 73), (71, 70, 80, 81), (72, 71, 81, 82), (73, 72, 82, 83), (74, 73, 83, 84), (75, 74, 84, 85), (69, 68, 78, 79), (76, 75, 85, 86), (70, 69, 79, 80), (85, 84, 89, 90), (79, 78, 87, 88), (86, 85, 90, 91), (89, 3, 9, 10), (87, 77, 4), (90, 89, 10, 11), (88, 87, 4, 5), (91, 90, 11, 12), (0, 88, 5, 6), (49, 91, 12), (49, 12, 21), (4, 77, 13), (13, 77, 22), (49, 21, 30), (22, 77, 31), (49, 30, 39), (49, 39, 48), (31, 77, 40), (40, 77, 50), (49, 48, 58), (49, 58, 67), (50, 77, 59), (59, 77, 68), (49, 67, 76), (68, 77, 78), (49, 76, 86), (80, 79, 88, 0), (49, 86, 91), (81, 80, 0, 1), (82, 81, 1, 2), (83, 82, 2, 3), (84, 83, 3, 89), (78, 77, 87)])
me_sphere_009.polygons.foreach_set('use_smooth', [True] * 100)
me_sphere_009.materials.append(mat_led_on)
me_sphere_009.use_remesh_preserve_volume = False
me_sphere_009.use_remesh_preserve_attributes = False
me_sphere_009.use_mirror_vertex_groups = False
me_sphere_009.update()
me_sphere_008 = bpy.data.meshes.new('Sphere.008')
me_sphere_008.from_pydata([(-0.809, 0.0, 0.5878), (-0.9511, 0.0, 0.309), (-1.0, 0.0, -4.371e-08), (-0.9511, 0.0, -0.309), (-0.25, 0.1816, 0.9511), (-0.4755, 0.3455, 0.809), (-0.6545, 0.4755, 0.5878), (-0.7694, 0.559, 0.309), (-0.809, 0.5878, -5.96e-08), (-0.7694, 0.559, -0.309), (-0.6545, 0.4755, -0.5878), (-0.4755, 0.3455, -0.809), (-0.25, 0.1816, -0.9511), (-0.09549, 0.2939, 0.9511), (-0.1816, 0.559, 0.809), (-0.25, 0.7694, 0.5878), (-0.2939, 0.9045, 0.309), (-0.309, 0.9511, -5.96e-08), (-0.2939, 0.9045, -0.309), (-0.25, 0.7694, -0.5878), (-0.1816, 0.559, -0.809), (-0.09549, 0.2939, -0.9511), (0.09549, 0.2939, 0.9511), (0.1816, 0.559, 0.809), (0.25, 0.7694, 0.5878), (0.2939, 0.9045, 0.309), (0.309, 0.9511, -5.96e-08), (0.2939, 0.9045, -0.309), (0.25, 0.7694, -0.5878), (0.1816, 0.559, -0.809), (0.09549, 0.2939, -0.9511), (0.25, 0.1816, 0.9511), (0.4755, 0.3455, 0.809), (0.6545, 0.4755, 0.5878), (0.7694, 0.559, 0.309), (0.809, 0.5878, -5.96e-08), (0.7694, 0.559, -0.309), (0.6545, 0.4755, -0.5878), (0.4755, 0.3455, -0.809), (0.25, 0.1816, -0.9511), (0.309, -5.96e-08, 0.9511), (0.5878, -8.941e-08, 0.809), (0.809, -1.192e-07, 0.5878), (0.9511, -1.788e-07, 0.309), (1.0, -1.49e-07, -5.96e-08), (0.9511, -2.384e-07, -0.309), (0.809, -1.192e-07, -0.5878), (0.5878, -1.192e-07, -0.809), (0.309, -5.96e-08, -0.9511), (3.258e-07, 0.0, -1.0), (0.25, -0.1816, 0.9511), (0.4755, -0.3455, 0.809), (0.6545, -0.4755, 0.5878), (0.7694, -0.559, 0.309), (0.809, -0.5878, -5.96e-08), (0.7694, -0.559, -0.309), (0.6545, -0.4755, -0.5878), (0.4755, -0.3455, -0.809), (0.25, -0.1816, -0.9511), (0.09549, -0.2939, 0.9511), (0.1816, -0.559, 0.809), (0.25, -0.7694, 0.5878), (0.2939, -0.9045, 0.309), (0.309, -0.9511, -5.96e-08), (0.2939, -0.9045, -0.309), (0.25, -0.7694, -0.5878), (0.1816, -0.559, -0.809), (0.09549, -0.2939, -0.9511), (-0.09549, -0.2939, 0.9511), (-0.1816, -0.559, 0.809), (-0.25, -0.7694, 0.5878), (-0.2939, -0.9045, 0.309), (-0.309, -0.9511, -5.96e-08), (-0.2939, -0.9045, -0.309), (-0.25, -0.7694, -0.5878), (-0.1816, -0.559, -0.809), (-0.09549, -0.2939, -0.9511), (6.223e-08, -1.915e-07, 1.0), (-0.25, -0.1816, 0.9511), (-0.4755, -0.3455, 0.809), (-0.6545, -0.4755, 0.5878), (-0.7694, -0.559, 0.309), (-0.809, -0.5878, -5.96e-08), (-0.7694, -0.559, -0.309), (-0.6545, -0.4755, -0.5878), (-0.4755, -0.3455, -0.809), (-0.25, -0.1816, -0.9511), (-0.309, 1.192e-07, 0.9511), (-0.5878, 1.788e-07, 0.809), (-0.809, 2.98e-07, -0.5878), (-0.5878, 2.086e-07, -0.809), (-0.309, 1.043e-07, -0.9511)], [], [(1, 0, 6, 7), (2, 1, 7, 8), (3, 2, 8, 9), (6, 5, 14, 15), (7, 6, 15, 16), (8, 7, 16, 17), (9, 8, 17, 18), (10, 9, 18, 19), (11, 10, 19, 20), (5, 4, 13, 14), (12, 11, 20, 21), (19, 18, 27, 28), (20, 19, 28, 29), (14, 13, 22, 23), (21, 20, 29, 30), (15, 14, 23, 24), (16, 15, 24, 25), (17, 16, 25, 26), (18, 17, 26, 27), (26, 25, 34, 35), (27, 26, 35, 36), (28, 27, 36, 37), (29, 28, 37, 38), (23, 22, 31, 32), (30, 29, 38, 39), (24, 23, 32, 33), (25, 24, 33, 34), (38, 37, 46, 47), (32, 31, 40, 41), (39, 38, 47, 48), (33, 32, 41, 42), (34, 33, 42, 43), (35, 34, 43, 44), (36, 35, 44, 45), (37, 36, 45, 46), (45, 44, 54, 55), (46, 45, 55, 56), (47, 46, 56, 57), (41, 40, 50, 51), (48, 47, 57, 58), (42, 41, 51, 52), (43, 42, 52, 53), (44, 43, 53, 54), (58, 57, 66, 67), (52, 51, 60, 61), (53, 52, 61, 62), (54, 53, 62, 63), (55, 54, 63, 64), (56, 55, 64, 65), (57, 56, 65, 66), (51, 50, 59, 60), (65, 64, 73, 74), (66, 65, 74, 75), (60, 59, 68, 69), (67, 66, 75, 76), (61, 60, 69, 70), (62, 61, 70, 71), (63, 62, 71, 72), (64, 63, 72, 73), (71, 70, 80, 81), (72, 71, 81, 82), (73, 72, 82, 83), (74, 73, 83, 84), (75, 74, 84, 85), (69, 68, 78, 79), (76, 75, 85, 86), (70, 69, 79, 80), (85, 84, 89, 90), (79, 78, 87, 88), (86, 85, 90, 91), (89, 3, 9, 10), (87, 77, 4), (90, 89, 10, 11), (88, 87, 4, 5), (91, 90, 11, 12), (0, 88, 5, 6), (49, 91, 12), (49, 12, 21), (4, 77, 13), (13, 77, 22), (49, 21, 30), (22, 77, 31), (49, 30, 39), (49, 39, 48), (31, 77, 40), (40, 77, 50), (49, 48, 58), (49, 58, 67), (50, 77, 59), (59, 77, 68), (49, 67, 76), (68, 77, 78), (49, 76, 86), (80, 79, 88, 0), (49, 86, 91), (81, 80, 0, 1), (82, 81, 1, 2), (83, 82, 2, 3), (84, 83, 3, 89), (78, 77, 87)])
me_sphere_008.polygons.foreach_set('use_smooth', [True] * 100)
me_sphere_008.materials.append(mat_led_off)
me_sphere_008.use_remesh_preserve_volume = False
me_sphere_008.use_remesh_preserve_attributes = False
me_sphere_008.use_mirror_vertex_groups = False
me_sphere_008.update()
me_sphere_007 = bpy.data.meshes.new('Sphere.007')
me_sphere_007.from_pydata([(-0.809, 0.0, 0.5878), (-0.9511, 0.0, 0.309), (-1.0, 0.0, -4.371e-08), (-0.9511, 0.0, -0.309), (-0.25, 0.1816, 0.9511), (-0.4755, 0.3455, 0.809), (-0.6545, 0.4755, 0.5878), (-0.7694, 0.559, 0.309), (-0.809, 0.5878, -5.96e-08), (-0.7694, 0.559, -0.309), (-0.6545, 0.4755, -0.5878), (-0.4755, 0.3455, -0.809), (-0.25, 0.1816, -0.9511), (-0.09549, 0.2939, 0.9511), (-0.1816, 0.559, 0.809), (-0.25, 0.7694, 0.5878), (-0.2939, 0.9045, 0.309), (-0.309, 0.9511, -5.96e-08), (-0.2939, 0.9045, -0.309), (-0.25, 0.7694, -0.5878), (-0.1816, 0.559, -0.809), (-0.09549, 0.2939, -0.9511), (0.09549, 0.2939, 0.9511), (0.1816, 0.559, 0.809), (0.25, 0.7694, 0.5878), (0.2939, 0.9045, 0.309), (0.309, 0.9511, -5.96e-08), (0.2939, 0.9045, -0.309), (0.25, 0.7694, -0.5878), (0.1816, 0.559, -0.809), (0.09549, 0.2939, -0.9511), (0.25, 0.1816, 0.9511), (0.4755, 0.3455, 0.809), (0.6545, 0.4755, 0.5878), (0.7694, 0.559, 0.309), (0.809, 0.5878, -5.96e-08), (0.7694, 0.559, -0.309), (0.6545, 0.4755, -0.5878), (0.4755, 0.3455, -0.809), (0.25, 0.1816, -0.9511), (0.309, -5.96e-08, 0.9511), (0.5878, -8.941e-08, 0.809), (0.809, -1.192e-07, 0.5878), (0.9511, -1.788e-07, 0.309), (1.0, -1.49e-07, -5.96e-08), (0.9511, -2.384e-07, -0.309), (0.809, -1.192e-07, -0.5878), (0.5878, -1.192e-07, -0.809), (0.309, -5.96e-08, -0.9511), (3.258e-07, 0.0, -1.0), (0.25, -0.1816, 0.9511), (0.4755, -0.3455, 0.809), (0.6545, -0.4755, 0.5878), (0.7694, -0.559, 0.309), (0.809, -0.5878, -5.96e-08), (0.7694, -0.559, -0.309), (0.6545, -0.4755, -0.5878), (0.4755, -0.3455, -0.809), (0.25, -0.1816, -0.9511), (0.09549, -0.2939, 0.9511), (0.1816, -0.559, 0.809), (0.25, -0.7694, 0.5878), (0.2939, -0.9045, 0.309), (0.309, -0.9511, -5.96e-08), (0.2939, -0.9045, -0.309), (0.25, -0.7694, -0.5878), (0.1816, -0.559, -0.809), (0.09549, -0.2939, -0.9511), (-0.09549, -0.2939, 0.9511), (-0.1816, -0.559, 0.809), (-0.25, -0.7694, 0.5878), (-0.2939, -0.9045, 0.309), (-0.309, -0.9511, -5.96e-08), (-0.2939, -0.9045, -0.309), (-0.25, -0.7694, -0.5878), (-0.1816, -0.559, -0.809), (-0.09549, -0.2939, -0.9511), (6.223e-08, -1.915e-07, 1.0), (-0.25, -0.1816, 0.9511), (-0.4755, -0.3455, 0.809), (-0.6545, -0.4755, 0.5878), (-0.7694, -0.559, 0.309), (-0.809, -0.5878, -5.96e-08), (-0.7694, -0.559, -0.309), (-0.6545, -0.4755, -0.5878), (-0.4755, -0.3455, -0.809), (-0.25, -0.1816, -0.9511), (-0.309, 1.192e-07, 0.9511), (-0.5878, 1.788e-07, 0.809), (-0.809, 2.98e-07, -0.5878), (-0.5878, 2.086e-07, -0.809), (-0.309, 1.043e-07, -0.9511)], [], [(1, 0, 6, 7), (2, 1, 7, 8), (3, 2, 8, 9), (6, 5, 14, 15), (7, 6, 15, 16), (8, 7, 16, 17), (9, 8, 17, 18), (10, 9, 18, 19), (11, 10, 19, 20), (5, 4, 13, 14), (12, 11, 20, 21), (19, 18, 27, 28), (20, 19, 28, 29), (14, 13, 22, 23), (21, 20, 29, 30), (15, 14, 23, 24), (16, 15, 24, 25), (17, 16, 25, 26), (18, 17, 26, 27), (26, 25, 34, 35), (27, 26, 35, 36), (28, 27, 36, 37), (29, 28, 37, 38), (23, 22, 31, 32), (30, 29, 38, 39), (24, 23, 32, 33), (25, 24, 33, 34), (38, 37, 46, 47), (32, 31, 40, 41), (39, 38, 47, 48), (33, 32, 41, 42), (34, 33, 42, 43), (35, 34, 43, 44), (36, 35, 44, 45), (37, 36, 45, 46), (45, 44, 54, 55), (46, 45, 55, 56), (47, 46, 56, 57), (41, 40, 50, 51), (48, 47, 57, 58), (42, 41, 51, 52), (43, 42, 52, 53), (44, 43, 53, 54), (58, 57, 66, 67), (52, 51, 60, 61), (53, 52, 61, 62), (54, 53, 62, 63), (55, 54, 63, 64), (56, 55, 64, 65), (57, 56, 65, 66), (51, 50, 59, 60), (65, 64, 73, 74), (66, 65, 74, 75), (60, 59, 68, 69), (67, 66, 75, 76), (61, 60, 69, 70), (62, 61, 70, 71), (63, 62, 71, 72), (64, 63, 72, 73), (71, 70, 80, 81), (72, 71, 81, 82), (73, 72, 82, 83), (74, 73, 83, 84), (75, 74, 84, 85), (69, 68, 78, 79), (76, 75, 85, 86), (70, 69, 79, 80), (85, 84, 89, 90), (79, 78, 87, 88), (86, 85, 90, 91), (89, 3, 9, 10), (87, 77, 4), (90, 89, 10, 11), (88, 87, 4, 5), (91, 90, 11, 12), (0, 88, 5, 6), (49, 91, 12), (49, 12, 21), (4, 77, 13), (13, 77, 22), (49, 21, 30), (22, 77, 31), (49, 30, 39), (49, 39, 48), (31, 77, 40), (40, 77, 50), (49, 48, 58), (49, 58, 67), (50, 77, 59), (59, 77, 68), (49, 67, 76), (68, 77, 78), (49, 76, 86), (80, 79, 88, 0), (49, 86, 91), (81, 80, 0, 1), (82, 81, 1, 2), (83, 82, 2, 3), (84, 83, 3, 89), (78, 77, 87)])
me_sphere_007.polygons.foreach_set('use_smooth', [True] * 100)
me_sphere_007.materials.append(mat_led_on)
me_sphere_007.use_remesh_preserve_volume = False
me_sphere_007.use_remesh_preserve_attributes = False
me_sphere_007.use_mirror_vertex_groups = False
me_sphere_007.update()
me_sphere_006 = bpy.data.meshes.new('Sphere.006')
me_sphere_006.from_pydata([(-0.809, 0.0, 0.5878), (-0.9511, 0.0, 0.309), (-1.0, 0.0, -4.371e-08), (-0.9511, 0.0, -0.309), (-0.25, 0.1816, 0.9511), (-0.4755, 0.3455, 0.809), (-0.6545, 0.4755, 0.5878), (-0.7694, 0.559, 0.309), (-0.809, 0.5878, -5.96e-08), (-0.7694, 0.559, -0.309), (-0.6545, 0.4755, -0.5878), (-0.4755, 0.3455, -0.809), (-0.25, 0.1816, -0.9511), (-0.09549, 0.2939, 0.9511), (-0.1816, 0.559, 0.809), (-0.25, 0.7694, 0.5878), (-0.2939, 0.9045, 0.309), (-0.309, 0.9511, -5.96e-08), (-0.2939, 0.9045, -0.309), (-0.25, 0.7694, -0.5878), (-0.1816, 0.559, -0.809), (-0.09549, 0.2939, -0.9511), (0.09549, 0.2939, 0.9511), (0.1816, 0.559, 0.809), (0.25, 0.7694, 0.5878), (0.2939, 0.9045, 0.309), (0.309, 0.9511, -5.96e-08), (0.2939, 0.9045, -0.309), (0.25, 0.7694, -0.5878), (0.1816, 0.559, -0.809), (0.09549, 0.2939, -0.9511), (0.25, 0.1816, 0.9511), (0.4755, 0.3455, 0.809), (0.6545, 0.4755, 0.5878), (0.7694, 0.559, 0.309), (0.809, 0.5878, -5.96e-08), (0.7694, 0.559, -0.309), (0.6545, 0.4755, -0.5878), (0.4755, 0.3455, -0.809), (0.25, 0.1816, -0.9511), (0.309, -5.96e-08, 0.9511), (0.5878, -8.941e-08, 0.809), (0.809, -1.192e-07, 0.5878), (0.9511, -1.788e-07, 0.309), (1.0, -1.49e-07, -5.96e-08), (0.9511, -2.384e-07, -0.309), (0.809, -1.192e-07, -0.5878), (0.5878, -1.192e-07, -0.809), (0.309, -5.96e-08, -0.9511), (3.258e-07, 0.0, -1.0), (0.25, -0.1816, 0.9511), (0.4755, -0.3455, 0.809), (0.6545, -0.4755, 0.5878), (0.7694, -0.559, 0.309), (0.809, -0.5878, -5.96e-08), (0.7694, -0.559, -0.309), (0.6545, -0.4755, -0.5878), (0.4755, -0.3455, -0.809), (0.25, -0.1816, -0.9511), (0.09549, -0.2939, 0.9511), (0.1816, -0.559, 0.809), (0.25, -0.7694, 0.5878), (0.2939, -0.9045, 0.309), (0.309, -0.9511, -5.96e-08), (0.2939, -0.9045, -0.309), (0.25, -0.7694, -0.5878), (0.1816, -0.559, -0.809), (0.09549, -0.2939, -0.9511), (-0.09549, -0.2939, 0.9511), (-0.1816, -0.559, 0.809), (-0.25, -0.7694, 0.5878), (-0.2939, -0.9045, 0.309), (-0.309, -0.9511, -5.96e-08), (-0.2939, -0.9045, -0.309), (-0.25, -0.7694, -0.5878), (-0.1816, -0.559, -0.809), (-0.09549, -0.2939, -0.9511), (6.223e-08, -1.915e-07, 1.0), (-0.25, -0.1816, 0.9511), (-0.4755, -0.3455, 0.809), (-0.6545, -0.4755, 0.5878), (-0.7694, -0.559, 0.309), (-0.809, -0.5878, -5.96e-08), (-0.7694, -0.559, -0.309), (-0.6545, -0.4755, -0.5878), (-0.4755, -0.3455, -0.809), (-0.25, -0.1816, -0.9511), (-0.309, 1.192e-07, 0.9511), (-0.5878, 1.788e-07, 0.809), (-0.809, 2.98e-07, -0.5878), (-0.5878, 2.086e-07, -0.809), (-0.309, 1.043e-07, -0.9511)], [], [(1, 0, 6, 7), (2, 1, 7, 8), (3, 2, 8, 9), (6, 5, 14, 15), (7, 6, 15, 16), (8, 7, 16, 17), (9, 8, 17, 18), (10, 9, 18, 19), (11, 10, 19, 20), (5, 4, 13, 14), (12, 11, 20, 21), (19, 18, 27, 28), (20, 19, 28, 29), (14, 13, 22, 23), (21, 20, 29, 30), (15, 14, 23, 24), (16, 15, 24, 25), (17, 16, 25, 26), (18, 17, 26, 27), (26, 25, 34, 35), (27, 26, 35, 36), (28, 27, 36, 37), (29, 28, 37, 38), (23, 22, 31, 32), (30, 29, 38, 39), (24, 23, 32, 33), (25, 24, 33, 34), (38, 37, 46, 47), (32, 31, 40, 41), (39, 38, 47, 48), (33, 32, 41, 42), (34, 33, 42, 43), (35, 34, 43, 44), (36, 35, 44, 45), (37, 36, 45, 46), (45, 44, 54, 55), (46, 45, 55, 56), (47, 46, 56, 57), (41, 40, 50, 51), (48, 47, 57, 58), (42, 41, 51, 52), (43, 42, 52, 53), (44, 43, 53, 54), (58, 57, 66, 67), (52, 51, 60, 61), (53, 52, 61, 62), (54, 53, 62, 63), (55, 54, 63, 64), (56, 55, 64, 65), (57, 56, 65, 66), (51, 50, 59, 60), (65, 64, 73, 74), (66, 65, 74, 75), (60, 59, 68, 69), (67, 66, 75, 76), (61, 60, 69, 70), (62, 61, 70, 71), (63, 62, 71, 72), (64, 63, 72, 73), (71, 70, 80, 81), (72, 71, 81, 82), (73, 72, 82, 83), (74, 73, 83, 84), (75, 74, 84, 85), (69, 68, 78, 79), (76, 75, 85, 86), (70, 69, 79, 80), (85, 84, 89, 90), (79, 78, 87, 88), (86, 85, 90, 91), (89, 3, 9, 10), (87, 77, 4), (90, 89, 10, 11), (88, 87, 4, 5), (91, 90, 11, 12), (0, 88, 5, 6), (49, 91, 12), (49, 12, 21), (4, 77, 13), (13, 77, 22), (49, 21, 30), (22, 77, 31), (49, 30, 39), (49, 39, 48), (31, 77, 40), (40, 77, 50), (49, 48, 58), (49, 58, 67), (50, 77, 59), (59, 77, 68), (49, 67, 76), (68, 77, 78), (49, 76, 86), (80, 79, 88, 0), (49, 86, 91), (81, 80, 0, 1), (82, 81, 1, 2), (83, 82, 2, 3), (84, 83, 3, 89), (78, 77, 87)])
me_sphere_006.polygons.foreach_set('use_smooth', [True] * 100)
me_sphere_006.materials.append(mat_led_off)
me_sphere_006.use_remesh_preserve_volume = False
me_sphere_006.use_remesh_preserve_attributes = False
me_sphere_006.use_mirror_vertex_groups = False
me_sphere_006.update()
me_sphere_005 = bpy.data.meshes.new('Sphere.005')
me_sphere_005.from_pydata([(-0.809, 0.0, 0.5878), (-0.9511, 0.0, 0.309), (-1.0, 0.0, -4.371e-08), (-0.9511, 0.0, -0.309), (-0.25, 0.1816, 0.9511), (-0.4755, 0.3455, 0.809), (-0.6545, 0.4755, 0.5878), (-0.7694, 0.559, 0.309), (-0.809, 0.5878, -5.96e-08), (-0.7694, 0.559, -0.309), (-0.6545, 0.4755, -0.5878), (-0.4755, 0.3455, -0.809), (-0.25, 0.1816, -0.9511), (-0.09549, 0.2939, 0.9511), (-0.1816, 0.559, 0.809), (-0.25, 0.7694, 0.5878), (-0.2939, 0.9045, 0.309), (-0.309, 0.9511, -5.96e-08), (-0.2939, 0.9045, -0.309), (-0.25, 0.7694, -0.5878), (-0.1816, 0.559, -0.809), (-0.09549, 0.2939, -0.9511), (0.09549, 0.2939, 0.9511), (0.1816, 0.559, 0.809), (0.25, 0.7694, 0.5878), (0.2939, 0.9045, 0.309), (0.309, 0.9511, -5.96e-08), (0.2939, 0.9045, -0.309), (0.25, 0.7694, -0.5878), (0.1816, 0.559, -0.809), (0.09549, 0.2939, -0.9511), (0.25, 0.1816, 0.9511), (0.4755, 0.3455, 0.809), (0.6545, 0.4755, 0.5878), (0.7694, 0.559, 0.309), (0.809, 0.5878, -5.96e-08), (0.7694, 0.559, -0.309), (0.6545, 0.4755, -0.5878), (0.4755, 0.3455, -0.809), (0.25, 0.1816, -0.9511), (0.309, -5.96e-08, 0.9511), (0.5878, -8.941e-08, 0.809), (0.809, -1.192e-07, 0.5878), (0.9511, -1.788e-07, 0.309), (1.0, -1.49e-07, -5.96e-08), (0.9511, -2.384e-07, -0.309), (0.809, -1.192e-07, -0.5878), (0.5878, -1.192e-07, -0.809), (0.309, -5.96e-08, -0.9511), (3.258e-07, 0.0, -1.0), (0.25, -0.1816, 0.9511), (0.4755, -0.3455, 0.809), (0.6545, -0.4755, 0.5878), (0.7694, -0.559, 0.309), (0.809, -0.5878, -5.96e-08), (0.7694, -0.559, -0.309), (0.6545, -0.4755, -0.5878), (0.4755, -0.3455, -0.809), (0.25, -0.1816, -0.9511), (0.09549, -0.2939, 0.9511), (0.1816, -0.559, 0.809), (0.25, -0.7694, 0.5878), (0.2939, -0.9045, 0.309), (0.309, -0.9511, -5.96e-08), (0.2939, -0.9045, -0.309), (0.25, -0.7694, -0.5878), (0.1816, -0.559, -0.809), (0.09549, -0.2939, -0.9511), (-0.09549, -0.2939, 0.9511), (-0.1816, -0.559, 0.809), (-0.25, -0.7694, 0.5878), (-0.2939, -0.9045, 0.309), (-0.309, -0.9511, -5.96e-08), (-0.2939, -0.9045, -0.309), (-0.25, -0.7694, -0.5878), (-0.1816, -0.559, -0.809), (-0.09549, -0.2939, -0.9511), (6.223e-08, -1.915e-07, 1.0), (-0.25, -0.1816, 0.9511), (-0.4755, -0.3455, 0.809), (-0.6545, -0.4755, 0.5878), (-0.7694, -0.559, 0.309), (-0.809, -0.5878, -5.96e-08), (-0.7694, -0.559, -0.309), (-0.6545, -0.4755, -0.5878), (-0.4755, -0.3455, -0.809), (-0.25, -0.1816, -0.9511), (-0.309, 1.192e-07, 0.9511), (-0.5878, 1.788e-07, 0.809), (-0.809, 2.98e-07, -0.5878), (-0.5878, 2.086e-07, -0.809), (-0.309, 1.043e-07, -0.9511)], [], [(1, 0, 6, 7), (2, 1, 7, 8), (3, 2, 8, 9), (6, 5, 14, 15), (7, 6, 15, 16), (8, 7, 16, 17), (9, 8, 17, 18), (10, 9, 18, 19), (11, 10, 19, 20), (5, 4, 13, 14), (12, 11, 20, 21), (19, 18, 27, 28), (20, 19, 28, 29), (14, 13, 22, 23), (21, 20, 29, 30), (15, 14, 23, 24), (16, 15, 24, 25), (17, 16, 25, 26), (18, 17, 26, 27), (26, 25, 34, 35), (27, 26, 35, 36), (28, 27, 36, 37), (29, 28, 37, 38), (23, 22, 31, 32), (30, 29, 38, 39), (24, 23, 32, 33), (25, 24, 33, 34), (38, 37, 46, 47), (32, 31, 40, 41), (39, 38, 47, 48), (33, 32, 41, 42), (34, 33, 42, 43), (35, 34, 43, 44), (36, 35, 44, 45), (37, 36, 45, 46), (45, 44, 54, 55), (46, 45, 55, 56), (47, 46, 56, 57), (41, 40, 50, 51), (48, 47, 57, 58), (42, 41, 51, 52), (43, 42, 52, 53), (44, 43, 53, 54), (58, 57, 66, 67), (52, 51, 60, 61), (53, 52, 61, 62), (54, 53, 62, 63), (55, 54, 63, 64), (56, 55, 64, 65), (57, 56, 65, 66), (51, 50, 59, 60), (65, 64, 73, 74), (66, 65, 74, 75), (60, 59, 68, 69), (67, 66, 75, 76), (61, 60, 69, 70), (62, 61, 70, 71), (63, 62, 71, 72), (64, 63, 72, 73), (71, 70, 80, 81), (72, 71, 81, 82), (73, 72, 82, 83), (74, 73, 83, 84), (75, 74, 84, 85), (69, 68, 78, 79), (76, 75, 85, 86), (70, 69, 79, 80), (85, 84, 89, 90), (79, 78, 87, 88), (86, 85, 90, 91), (89, 3, 9, 10), (87, 77, 4), (90, 89, 10, 11), (88, 87, 4, 5), (91, 90, 11, 12), (0, 88, 5, 6), (49, 91, 12), (49, 12, 21), (4, 77, 13), (13, 77, 22), (49, 21, 30), (22, 77, 31), (49, 30, 39), (49, 39, 48), (31, 77, 40), (40, 77, 50), (49, 48, 58), (49, 58, 67), (50, 77, 59), (59, 77, 68), (49, 67, 76), (68, 77, 78), (49, 76, 86), (80, 79, 88, 0), (49, 86, 91), (81, 80, 0, 1), (82, 81, 1, 2), (83, 82, 2, 3), (84, 83, 3, 89), (78, 77, 87)])
me_sphere_005.polygons.foreach_set('use_smooth', [True] * 100)
me_sphere_005.materials.append(mat_led_off)
me_sphere_005.use_remesh_preserve_volume = False
me_sphere_005.use_remesh_preserve_attributes = False
me_sphere_005.use_mirror_vertex_groups = False
me_sphere_005.update()
me_sphere_004 = bpy.data.meshes.new('Sphere.004')
me_sphere_004.from_pydata([(-0.809, 0.0, 0.5878), (-0.9511, 0.0, 0.309), (-1.0, 0.0, -4.371e-08), (-0.9511, 0.0, -0.309), (-0.25, 0.1816, 0.9511), (-0.4755, 0.3455, 0.809), (-0.6545, 0.4755, 0.5878), (-0.7694, 0.559, 0.309), (-0.809, 0.5878, -5.96e-08), (-0.7694, 0.559, -0.309), (-0.6545, 0.4755, -0.5878), (-0.4755, 0.3455, -0.809), (-0.25, 0.1816, -0.9511), (-0.09549, 0.2939, 0.9511), (-0.1816, 0.559, 0.809), (-0.25, 0.7694, 0.5878), (-0.2939, 0.9045, 0.309), (-0.309, 0.9511, -5.96e-08), (-0.2939, 0.9045, -0.309), (-0.25, 0.7694, -0.5878), (-0.1816, 0.559, -0.809), (-0.09549, 0.2939, -0.9511), (0.09549, 0.2939, 0.9511), (0.1816, 0.559, 0.809), (0.25, 0.7694, 0.5878), (0.2939, 0.9045, 0.309), (0.309, 0.9511, -5.96e-08), (0.2939, 0.9045, -0.309), (0.25, 0.7694, -0.5878), (0.1816, 0.559, -0.809), (0.09549, 0.2939, -0.9511), (0.25, 0.1816, 0.9511), (0.4755, 0.3455, 0.809), (0.6545, 0.4755, 0.5878), (0.7694, 0.559, 0.309), (0.809, 0.5878, -5.96e-08), (0.7694, 0.559, -0.309), (0.6545, 0.4755, -0.5878), (0.4755, 0.3455, -0.809), (0.25, 0.1816, -0.9511), (0.309, -5.96e-08, 0.9511), (0.5878, -8.941e-08, 0.809), (0.809, -1.192e-07, 0.5878), (0.9511, -1.788e-07, 0.309), (1.0, -1.49e-07, -5.96e-08), (0.9511, -2.384e-07, -0.309), (0.809, -1.192e-07, -0.5878), (0.5878, -1.192e-07, -0.809), (0.309, -5.96e-08, -0.9511), (3.258e-07, 0.0, -1.0), (0.25, -0.1816, 0.9511), (0.4755, -0.3455, 0.809), (0.6545, -0.4755, 0.5878), (0.7694, -0.559, 0.309), (0.809, -0.5878, -5.96e-08), (0.7694, -0.559, -0.309), (0.6545, -0.4755, -0.5878), (0.4755, -0.3455, -0.809), (0.25, -0.1816, -0.9511), (0.09549, -0.2939, 0.9511), (0.1816, -0.559, 0.809), (0.25, -0.7694, 0.5878), (0.2939, -0.9045, 0.309), (0.309, -0.9511, -5.96e-08), (0.2939, -0.9045, -0.309), (0.25, -0.7694, -0.5878), (0.1816, -0.559, -0.809), (0.09549, -0.2939, -0.9511), (-0.09549, -0.2939, 0.9511), (-0.1816, -0.559, 0.809), (-0.25, -0.7694, 0.5878), (-0.2939, -0.9045, 0.309), (-0.309, -0.9511, -5.96e-08), (-0.2939, -0.9045, -0.309), (-0.25, -0.7694, -0.5878), (-0.1816, -0.559, -0.809), (-0.09549, -0.2939, -0.9511), (6.223e-08, -1.915e-07, 1.0), (-0.25, -0.1816, 0.9511), (-0.4755, -0.3455, 0.809), (-0.6545, -0.4755, 0.5878), (-0.7694, -0.559, 0.309), (-0.809, -0.5878, -5.96e-08), (-0.7694, -0.559, -0.309), (-0.6545, -0.4755, -0.5878), (-0.4755, -0.3455, -0.809), (-0.25, -0.1816, -0.9511), (-0.309, 1.192e-07, 0.9511), (-0.5878, 1.788e-07, 0.809), (-0.809, 2.98e-07, -0.5878), (-0.5878, 2.086e-07, -0.809), (-0.309, 1.043e-07, -0.9511)], [], [(1, 0, 6, 7), (2, 1, 7, 8), (3, 2, 8, 9), (6, 5, 14, 15), (7, 6, 15, 16), (8, 7, 16, 17), (9, 8, 17, 18), (10, 9, 18, 19), (11, 10, 19, 20), (5, 4, 13, 14), (12, 11, 20, 21), (19, 18, 27, 28), (20, 19, 28, 29), (14, 13, 22, 23), (21, 20, 29, 30), (15, 14, 23, 24), (16, 15, 24, 25), (17, 16, 25, 26), (18, 17, 26, 27), (26, 25, 34, 35), (27, 26, 35, 36), (28, 27, 36, 37), (29, 28, 37, 38), (23, 22, 31, 32), (30, 29, 38, 39), (24, 23, 32, 33), (25, 24, 33, 34), (38, 37, 46, 47), (32, 31, 40, 41), (39, 38, 47, 48), (33, 32, 41, 42), (34, 33, 42, 43), (35, 34, 43, 44), (36, 35, 44, 45), (37, 36, 45, 46), (45, 44, 54, 55), (46, 45, 55, 56), (47, 46, 56, 57), (41, 40, 50, 51), (48, 47, 57, 58), (42, 41, 51, 52), (43, 42, 52, 53), (44, 43, 53, 54), (58, 57, 66, 67), (52, 51, 60, 61), (53, 52, 61, 62), (54, 53, 62, 63), (55, 54, 63, 64), (56, 55, 64, 65), (57, 56, 65, 66), (51, 50, 59, 60), (65, 64, 73, 74), (66, 65, 74, 75), (60, 59, 68, 69), (67, 66, 75, 76), (61, 60, 69, 70), (62, 61, 70, 71), (63, 62, 71, 72), (64, 63, 72, 73), (71, 70, 80, 81), (72, 71, 81, 82), (73, 72, 82, 83), (74, 73, 83, 84), (75, 74, 84, 85), (69, 68, 78, 79), (76, 75, 85, 86), (70, 69, 79, 80), (85, 84, 89, 90), (79, 78, 87, 88), (86, 85, 90, 91), (89, 3, 9, 10), (87, 77, 4), (90, 89, 10, 11), (88, 87, 4, 5), (91, 90, 11, 12), (0, 88, 5, 6), (49, 91, 12), (49, 12, 21), (4, 77, 13), (13, 77, 22), (49, 21, 30), (22, 77, 31), (49, 30, 39), (49, 39, 48), (31, 77, 40), (40, 77, 50), (49, 48, 58), (49, 58, 67), (50, 77, 59), (59, 77, 68), (49, 67, 76), (68, 77, 78), (49, 76, 86), (80, 79, 88, 0), (49, 86, 91), (81, 80, 0, 1), (82, 81, 1, 2), (83, 82, 2, 3), (84, 83, 3, 89), (78, 77, 87)])
me_sphere_004.polygons.foreach_set('use_smooth', [True] * 100)
me_sphere_004.materials.append(mat_led_off)
me_sphere_004.use_remesh_preserve_volume = False
me_sphere_004.use_remesh_preserve_attributes = False
me_sphere_004.use_mirror_vertex_groups = False
me_sphere_004.update()
me_sphere_003 = bpy.data.meshes.new('Sphere.003')
me_sphere_003.from_pydata([(-0.809, 0.0, 0.5878), (-0.9511, 0.0, 0.309), (-1.0, 0.0, -4.371e-08), (-0.9511, 0.0, -0.309), (-0.25, 0.1816, 0.9511), (-0.4755, 0.3455, 0.809), (-0.6545, 0.4755, 0.5878), (-0.7694, 0.559, 0.309), (-0.809, 0.5878, -5.96e-08), (-0.7694, 0.559, -0.309), (-0.6545, 0.4755, -0.5878), (-0.4755, 0.3455, -0.809), (-0.25, 0.1816, -0.9511), (-0.09549, 0.2939, 0.9511), (-0.1816, 0.559, 0.809), (-0.25, 0.7694, 0.5878), (-0.2939, 0.9045, 0.309), (-0.309, 0.9511, -5.96e-08), (-0.2939, 0.9045, -0.309), (-0.25, 0.7694, -0.5878), (-0.1816, 0.559, -0.809), (-0.09549, 0.2939, -0.9511), (0.09549, 0.2939, 0.9511), (0.1816, 0.559, 0.809), (0.25, 0.7694, 0.5878), (0.2939, 0.9045, 0.309), (0.309, 0.9511, -5.96e-08), (0.2939, 0.9045, -0.309), (0.25, 0.7694, -0.5878), (0.1816, 0.559, -0.809), (0.09549, 0.2939, -0.9511), (0.25, 0.1816, 0.9511), (0.4755, 0.3455, 0.809), (0.6545, 0.4755, 0.5878), (0.7694, 0.559, 0.309), (0.809, 0.5878, -5.96e-08), (0.7694, 0.559, -0.309), (0.6545, 0.4755, -0.5878), (0.4755, 0.3455, -0.809), (0.25, 0.1816, -0.9511), (0.309, -5.96e-08, 0.9511), (0.5878, -8.941e-08, 0.809), (0.809, -1.192e-07, 0.5878), (0.9511, -1.788e-07, 0.309), (1.0, -1.49e-07, -5.96e-08), (0.9511, -2.384e-07, -0.309), (0.809, -1.192e-07, -0.5878), (0.5878, -1.192e-07, -0.809), (0.309, -5.96e-08, -0.9511), (3.258e-07, 0.0, -1.0), (0.25, -0.1816, 0.9511), (0.4755, -0.3455, 0.809), (0.6545, -0.4755, 0.5878), (0.7694, -0.559, 0.309), (0.809, -0.5878, -5.96e-08), (0.7694, -0.559, -0.309), (0.6545, -0.4755, -0.5878), (0.4755, -0.3455, -0.809), (0.25, -0.1816, -0.9511), (0.09549, -0.2939, 0.9511), (0.1816, -0.559, 0.809), (0.25, -0.7694, 0.5878), (0.2939, -0.9045, 0.309), (0.309, -0.9511, -5.96e-08), (0.2939, -0.9045, -0.309), (0.25, -0.7694, -0.5878), (0.1816, -0.559, -0.809), (0.09549, -0.2939, -0.9511), (-0.09549, -0.2939, 0.9511), (-0.1816, -0.559, 0.809), (-0.25, -0.7694, 0.5878), (-0.2939, -0.9045, 0.309), (-0.309, -0.9511, -5.96e-08), (-0.2939, -0.9045, -0.309), (-0.25, -0.7694, -0.5878), (-0.1816, -0.559, -0.809), (-0.09549, -0.2939, -0.9511), (6.223e-08, -1.915e-07, 1.0), (-0.25, -0.1816, 0.9511), (-0.4755, -0.3455, 0.809), (-0.6545, -0.4755, 0.5878), (-0.7694, -0.559, 0.309), (-0.809, -0.5878, -5.96e-08), (-0.7694, -0.559, -0.309), (-0.6545, -0.4755, -0.5878), (-0.4755, -0.3455, -0.809), (-0.25, -0.1816, -0.9511), (-0.309, 1.192e-07, 0.9511), (-0.5878, 1.788e-07, 0.809), (-0.809, 2.98e-07, -0.5878), (-0.5878, 2.086e-07, -0.809), (-0.309, 1.043e-07, -0.9511)], [], [(1, 0, 6, 7), (2, 1, 7, 8), (3, 2, 8, 9), (6, 5, 14, 15), (7, 6, 15, 16), (8, 7, 16, 17), (9, 8, 17, 18), (10, 9, 18, 19), (11, 10, 19, 20), (5, 4, 13, 14), (12, 11, 20, 21), (19, 18, 27, 28), (20, 19, 28, 29), (14, 13, 22, 23), (21, 20, 29, 30), (15, 14, 23, 24), (16, 15, 24, 25), (17, 16, 25, 26), (18, 17, 26, 27), (26, 25, 34, 35), (27, 26, 35, 36), (28, 27, 36, 37), (29, 28, 37, 38), (23, 22, 31, 32), (30, 29, 38, 39), (24, 23, 32, 33), (25, 24, 33, 34), (38, 37, 46, 47), (32, 31, 40, 41), (39, 38, 47, 48), (33, 32, 41, 42), (34, 33, 42, 43), (35, 34, 43, 44), (36, 35, 44, 45), (37, 36, 45, 46), (45, 44, 54, 55), (46, 45, 55, 56), (47, 46, 56, 57), (41, 40, 50, 51), (48, 47, 57, 58), (42, 41, 51, 52), (43, 42, 52, 53), (44, 43, 53, 54), (58, 57, 66, 67), (52, 51, 60, 61), (53, 52, 61, 62), (54, 53, 62, 63), (55, 54, 63, 64), (56, 55, 64, 65), (57, 56, 65, 66), (51, 50, 59, 60), (65, 64, 73, 74), (66, 65, 74, 75), (60, 59, 68, 69), (67, 66, 75, 76), (61, 60, 69, 70), (62, 61, 70, 71), (63, 62, 71, 72), (64, 63, 72, 73), (71, 70, 80, 81), (72, 71, 81, 82), (73, 72, 82, 83), (74, 73, 83, 84), (75, 74, 84, 85), (69, 68, 78, 79), (76, 75, 85, 86), (70, 69, 79, 80), (85, 84, 89, 90), (79, 78, 87, 88), (86, 85, 90, 91), (89, 3, 9, 10), (87, 77, 4), (90, 89, 10, 11), (88, 87, 4, 5), (91, 90, 11, 12), (0, 88, 5, 6), (49, 91, 12), (49, 12, 21), (4, 77, 13), (13, 77, 22), (49, 21, 30), (22, 77, 31), (49, 30, 39), (49, 39, 48), (31, 77, 40), (40, 77, 50), (49, 48, 58), (49, 58, 67), (50, 77, 59), (59, 77, 68), (49, 67, 76), (68, 77, 78), (49, 76, 86), (80, 79, 88, 0), (49, 86, 91), (81, 80, 0, 1), (82, 81, 1, 2), (83, 82, 2, 3), (84, 83, 3, 89), (78, 77, 87)])
me_sphere_003.polygons.foreach_set('use_smooth', [True] * 100)
me_sphere_003.materials.append(mat_led_on)
me_sphere_003.use_remesh_preserve_volume = False
me_sphere_003.use_remesh_preserve_attributes = False
me_sphere_003.use_mirror_vertex_groups = False
me_sphere_003.update()
me_sphere_002 = bpy.data.meshes.new('Sphere.002')
me_sphere_002.from_pydata([(-0.809, 0.0, 0.5878), (-0.9511, 0.0, 0.309), (-1.0, 0.0, -4.371e-08), (-0.9511, 0.0, -0.309), (-0.25, 0.1816, 0.9511), (-0.4755, 0.3455, 0.809), (-0.6545, 0.4755, 0.5878), (-0.7694, 0.559, 0.309), (-0.809, 0.5878, -5.96e-08), (-0.7694, 0.559, -0.309), (-0.6545, 0.4755, -0.5878), (-0.4755, 0.3455, -0.809), (-0.25, 0.1816, -0.9511), (-0.09549, 0.2939, 0.9511), (-0.1816, 0.559, 0.809), (-0.25, 0.7694, 0.5878), (-0.2939, 0.9045, 0.309), (-0.309, 0.9511, -5.96e-08), (-0.2939, 0.9045, -0.309), (-0.25, 0.7694, -0.5878), (-0.1816, 0.559, -0.809), (-0.09549, 0.2939, -0.9511), (0.09549, 0.2939, 0.9511), (0.1816, 0.559, 0.809), (0.25, 0.7694, 0.5878), (0.2939, 0.9045, 0.309), (0.309, 0.9511, -5.96e-08), (0.2939, 0.9045, -0.309), (0.25, 0.7694, -0.5878), (0.1816, 0.559, -0.809), (0.09549, 0.2939, -0.9511), (0.25, 0.1816, 0.9511), (0.4755, 0.3455, 0.809), (0.6545, 0.4755, 0.5878), (0.7694, 0.559, 0.309), (0.809, 0.5878, -5.96e-08), (0.7694, 0.559, -0.309), (0.6545, 0.4755, -0.5878), (0.4755, 0.3455, -0.809), (0.25, 0.1816, -0.9511), (0.309, -5.96e-08, 0.9511), (0.5878, -8.941e-08, 0.809), (0.809, -1.192e-07, 0.5878), (0.9511, -1.788e-07, 0.309), (1.0, -1.49e-07, -5.96e-08), (0.9511, -2.384e-07, -0.309), (0.809, -1.192e-07, -0.5878), (0.5878, -1.192e-07, -0.809), (0.309, -5.96e-08, -0.9511), (3.258e-07, 0.0, -1.0), (0.25, -0.1816, 0.9511), (0.4755, -0.3455, 0.809), (0.6545, -0.4755, 0.5878), (0.7694, -0.559, 0.309), (0.809, -0.5878, -5.96e-08), (0.7694, -0.559, -0.309), (0.6545, -0.4755, -0.5878), (0.4755, -0.3455, -0.809), (0.25, -0.1816, -0.9511), (0.09549, -0.2939, 0.9511), (0.1816, -0.559, 0.809), (0.25, -0.7694, 0.5878), (0.2939, -0.9045, 0.309), (0.309, -0.9511, -5.96e-08), (0.2939, -0.9045, -0.309), (0.25, -0.7694, -0.5878), (0.1816, -0.559, -0.809), (0.09549, -0.2939, -0.9511), (-0.09549, -0.2939, 0.9511), (-0.1816, -0.559, 0.809), (-0.25, -0.7694, 0.5878), (-0.2939, -0.9045, 0.309), (-0.309, -0.9511, -5.96e-08), (-0.2939, -0.9045, -0.309), (-0.25, -0.7694, -0.5878), (-0.1816, -0.559, -0.809), (-0.09549, -0.2939, -0.9511), (6.223e-08, -1.915e-07, 1.0), (-0.25, -0.1816, 0.9511), (-0.4755, -0.3455, 0.809), (-0.6545, -0.4755, 0.5878), (-0.7694, -0.559, 0.309), (-0.809, -0.5878, -5.96e-08), (-0.7694, -0.559, -0.309), (-0.6545, -0.4755, -0.5878), (-0.4755, -0.3455, -0.809), (-0.25, -0.1816, -0.9511), (-0.309, 1.192e-07, 0.9511), (-0.5878, 1.788e-07, 0.809), (-0.809, 2.98e-07, -0.5878), (-0.5878, 2.086e-07, -0.809), (-0.309, 1.043e-07, -0.9511)], [], [(1, 0, 6, 7), (2, 1, 7, 8), (3, 2, 8, 9), (6, 5, 14, 15), (7, 6, 15, 16), (8, 7, 16, 17), (9, 8, 17, 18), (10, 9, 18, 19), (11, 10, 19, 20), (5, 4, 13, 14), (12, 11, 20, 21), (19, 18, 27, 28), (20, 19, 28, 29), (14, 13, 22, 23), (21, 20, 29, 30), (15, 14, 23, 24), (16, 15, 24, 25), (17, 16, 25, 26), (18, 17, 26, 27), (26, 25, 34, 35), (27, 26, 35, 36), (28, 27, 36, 37), (29, 28, 37, 38), (23, 22, 31, 32), (30, 29, 38, 39), (24, 23, 32, 33), (25, 24, 33, 34), (38, 37, 46, 47), (32, 31, 40, 41), (39, 38, 47, 48), (33, 32, 41, 42), (34, 33, 42, 43), (35, 34, 43, 44), (36, 35, 44, 45), (37, 36, 45, 46), (45, 44, 54, 55), (46, 45, 55, 56), (47, 46, 56, 57), (41, 40, 50, 51), (48, 47, 57, 58), (42, 41, 51, 52), (43, 42, 52, 53), (44, 43, 53, 54), (58, 57, 66, 67), (52, 51, 60, 61), (53, 52, 61, 62), (54, 53, 62, 63), (55, 54, 63, 64), (56, 55, 64, 65), (57, 56, 65, 66), (51, 50, 59, 60), (65, 64, 73, 74), (66, 65, 74, 75), (60, 59, 68, 69), (67, 66, 75, 76), (61, 60, 69, 70), (62, 61, 70, 71), (63, 62, 71, 72), (64, 63, 72, 73), (71, 70, 80, 81), (72, 71, 81, 82), (73, 72, 82, 83), (74, 73, 83, 84), (75, 74, 84, 85), (69, 68, 78, 79), (76, 75, 85, 86), (70, 69, 79, 80), (85, 84, 89, 90), (79, 78, 87, 88), (86, 85, 90, 91), (89, 3, 9, 10), (87, 77, 4), (90, 89, 10, 11), (88, 87, 4, 5), (91, 90, 11, 12), (0, 88, 5, 6), (49, 91, 12), (49, 12, 21), (4, 77, 13), (13, 77, 22), (49, 21, 30), (22, 77, 31), (49, 30, 39), (49, 39, 48), (31, 77, 40), (40, 77, 50), (49, 48, 58), (49, 58, 67), (50, 77, 59), (59, 77, 68), (49, 67, 76), (68, 77, 78), (49, 76, 86), (80, 79, 88, 0), (49, 86, 91), (81, 80, 0, 1), (82, 81, 1, 2), (83, 82, 2, 3), (84, 83, 3, 89), (78, 77, 87)])
me_sphere_002.polygons.foreach_set('use_smooth', [True] * 100)
me_sphere_002.materials.append(mat_led_on)
me_sphere_002.use_remesh_preserve_volume = False
me_sphere_002.use_remesh_preserve_attributes = False
me_sphere_002.use_mirror_vertex_groups = False
me_sphere_002.update()
me_sphere_001 = bpy.data.meshes.new('Sphere.001')
me_sphere_001.from_pydata([(-0.809, 0.0, 0.5878), (-0.9511, 0.0, 0.309), (-1.0, 0.0, -4.371e-08), (-0.9511, 0.0, -0.309), (-0.25, 0.1816, 0.9511), (-0.4755, 0.3455, 0.809), (-0.6545, 0.4755, 0.5878), (-0.7694, 0.559, 0.309), (-0.809, 0.5878, -5.96e-08), (-0.7694, 0.559, -0.309), (-0.6545, 0.4755, -0.5878), (-0.4755, 0.3455, -0.809), (-0.25, 0.1816, -0.9511), (-0.09549, 0.2939, 0.9511), (-0.1816, 0.559, 0.809), (-0.25, 0.7694, 0.5878), (-0.2939, 0.9045, 0.309), (-0.309, 0.9511, -5.96e-08), (-0.2939, 0.9045, -0.309), (-0.25, 0.7694, -0.5878), (-0.1816, 0.559, -0.809), (-0.09549, 0.2939, -0.9511), (0.09549, 0.2939, 0.9511), (0.1816, 0.559, 0.809), (0.25, 0.7694, 0.5878), (0.2939, 0.9045, 0.309), (0.309, 0.9511, -5.96e-08), (0.2939, 0.9045, -0.309), (0.25, 0.7694, -0.5878), (0.1816, 0.559, -0.809), (0.09549, 0.2939, -0.9511), (0.25, 0.1816, 0.9511), (0.4755, 0.3455, 0.809), (0.6545, 0.4755, 0.5878), (0.7694, 0.559, 0.309), (0.809, 0.5878, -5.96e-08), (0.7694, 0.559, -0.309), (0.6545, 0.4755, -0.5878), (0.4755, 0.3455, -0.809), (0.25, 0.1816, -0.9511), (0.309, -5.96e-08, 0.9511), (0.5878, -8.941e-08, 0.809), (0.809, -1.192e-07, 0.5878), (0.9511, -1.788e-07, 0.309), (1.0, -1.49e-07, -5.96e-08), (0.9511, -2.384e-07, -0.309), (0.809, -1.192e-07, -0.5878), (0.5878, -1.192e-07, -0.809), (0.309, -5.96e-08, -0.9511), (3.258e-07, 0.0, -1.0), (0.25, -0.1816, 0.9511), (0.4755, -0.3455, 0.809), (0.6545, -0.4755, 0.5878), (0.7694, -0.559, 0.309), (0.809, -0.5878, -5.96e-08), (0.7694, -0.559, -0.309), (0.6545, -0.4755, -0.5878), (0.4755, -0.3455, -0.809), (0.25, -0.1816, -0.9511), (0.09549, -0.2939, 0.9511), (0.1816, -0.559, 0.809), (0.25, -0.7694, 0.5878), (0.2939, -0.9045, 0.309), (0.309, -0.9511, -5.96e-08), (0.2939, -0.9045, -0.309), (0.25, -0.7694, -0.5878), (0.1816, -0.559, -0.809), (0.09549, -0.2939, -0.9511), (-0.09549, -0.2939, 0.9511), (-0.1816, -0.559, 0.809), (-0.25, -0.7694, 0.5878), (-0.2939, -0.9045, 0.309), (-0.309, -0.9511, -5.96e-08), (-0.2939, -0.9045, -0.309), (-0.25, -0.7694, -0.5878), (-0.1816, -0.559, -0.809), (-0.09549, -0.2939, -0.9511), (6.223e-08, -1.915e-07, 1.0), (-0.25, -0.1816, 0.9511), (-0.4755, -0.3455, 0.809), (-0.6545, -0.4755, 0.5878), (-0.7694, -0.559, 0.309), (-0.809, -0.5878, -5.96e-08), (-0.7694, -0.559, -0.309), (-0.6545, -0.4755, -0.5878), (-0.4755, -0.3455, -0.809), (-0.25, -0.1816, -0.9511), (-0.309, 1.192e-07, 0.9511), (-0.5878, 1.788e-07, 0.809), (-0.809, 2.98e-07, -0.5878), (-0.5878, 2.086e-07, -0.809), (-0.309, 1.043e-07, -0.9511)], [], [(1, 0, 6, 7), (2, 1, 7, 8), (3, 2, 8, 9), (6, 5, 14, 15), (7, 6, 15, 16), (8, 7, 16, 17), (9, 8, 17, 18), (10, 9, 18, 19), (11, 10, 19, 20), (5, 4, 13, 14), (12, 11, 20, 21), (19, 18, 27, 28), (20, 19, 28, 29), (14, 13, 22, 23), (21, 20, 29, 30), (15, 14, 23, 24), (16, 15, 24, 25), (17, 16, 25, 26), (18, 17, 26, 27), (26, 25, 34, 35), (27, 26, 35, 36), (28, 27, 36, 37), (29, 28, 37, 38), (23, 22, 31, 32), (30, 29, 38, 39), (24, 23, 32, 33), (25, 24, 33, 34), (38, 37, 46, 47), (32, 31, 40, 41), (39, 38, 47, 48), (33, 32, 41, 42), (34, 33, 42, 43), (35, 34, 43, 44), (36, 35, 44, 45), (37, 36, 45, 46), (45, 44, 54, 55), (46, 45, 55, 56), (47, 46, 56, 57), (41, 40, 50, 51), (48, 47, 57, 58), (42, 41, 51, 52), (43, 42, 52, 53), (44, 43, 53, 54), (58, 57, 66, 67), (52, 51, 60, 61), (53, 52, 61, 62), (54, 53, 62, 63), (55, 54, 63, 64), (56, 55, 64, 65), (57, 56, 65, 66), (51, 50, 59, 60), (65, 64, 73, 74), (66, 65, 74, 75), (60, 59, 68, 69), (67, 66, 75, 76), (61, 60, 69, 70), (62, 61, 70, 71), (63, 62, 71, 72), (64, 63, 72, 73), (71, 70, 80, 81), (72, 71, 81, 82), (73, 72, 82, 83), (74, 73, 83, 84), (75, 74, 84, 85), (69, 68, 78, 79), (76, 75, 85, 86), (70, 69, 79, 80), (85, 84, 89, 90), (79, 78, 87, 88), (86, 85, 90, 91), (89, 3, 9, 10), (87, 77, 4), (90, 89, 10, 11), (88, 87, 4, 5), (91, 90, 11, 12), (0, 88, 5, 6), (49, 91, 12), (49, 12, 21), (4, 77, 13), (13, 77, 22), (49, 21, 30), (22, 77, 31), (49, 30, 39), (49, 39, 48), (31, 77, 40), (40, 77, 50), (49, 48, 58), (49, 58, 67), (50, 77, 59), (59, 77, 68), (49, 67, 76), (68, 77, 78), (49, 76, 86), (80, 79, 88, 0), (49, 86, 91), (81, 80, 0, 1), (82, 81, 1, 2), (83, 82, 2, 3), (84, 83, 3, 89), (78, 77, 87)])
me_sphere_001.polygons.foreach_set('use_smooth', [True] * 100)
me_sphere_001.materials.append(mat_led_on)
me_sphere_001.use_remesh_preserve_volume = False
me_sphere_001.use_remesh_preserve_attributes = False
me_sphere_001.use_mirror_vertex_groups = False
me_sphere_001.update()
me_sphere = bpy.data.meshes.new('Sphere')
me_sphere.from_pydata([(-0.809, 0.0, 0.5878), (-0.9511, 0.0, 0.309), (-1.0, 0.0, -4.371e-08), (-0.9511, 0.0, -0.309), (-0.25, 0.1816, 0.9511), (-0.4755, 0.3455, 0.809), (-0.6545, 0.4755, 0.5878), (-0.7694, 0.559, 0.309), (-0.809, 0.5878, -5.96e-08), (-0.7694, 0.559, -0.309), (-0.6545, 0.4755, -0.5878), (-0.4755, 0.3455, -0.809), (-0.25, 0.1816, -0.9511), (-0.09549, 0.2939, 0.9511), (-0.1816, 0.559, 0.809), (-0.25, 0.7694, 0.5878), (-0.2939, 0.9045, 0.309), (-0.309, 0.9511, -5.96e-08), (-0.2939, 0.9045, -0.309), (-0.25, 0.7694, -0.5878), (-0.1816, 0.559, -0.809), (-0.09549, 0.2939, -0.9511), (0.09549, 0.2939, 0.9511), (0.1816, 0.559, 0.809), (0.25, 0.7694, 0.5878), (0.2939, 0.9045, 0.309), (0.309, 0.9511, -5.96e-08), (0.2939, 0.9045, -0.309), (0.25, 0.7694, -0.5878), (0.1816, 0.559, -0.809), (0.09549, 0.2939, -0.9511), (0.25, 0.1816, 0.9511), (0.4755, 0.3455, 0.809), (0.6545, 0.4755, 0.5878), (0.7694, 0.559, 0.309), (0.809, 0.5878, -5.96e-08), (0.7694, 0.559, -0.309), (0.6545, 0.4755, -0.5878), (0.4755, 0.3455, -0.809), (0.25, 0.1816, -0.9511), (0.309, -5.96e-08, 0.9511), (0.5878, -8.941e-08, 0.809), (0.809, -1.192e-07, 0.5878), (0.9511, -1.788e-07, 0.309), (1.0, -1.49e-07, -5.96e-08), (0.9511, -2.384e-07, -0.309), (0.809, -1.192e-07, -0.5878), (0.5878, -1.192e-07, -0.809), (0.309, -5.96e-08, -0.9511), (3.258e-07, 0.0, -1.0), (0.25, -0.1816, 0.9511), (0.4755, -0.3455, 0.809), (0.6545, -0.4755, 0.5878), (0.7694, -0.559, 0.309), (0.809, -0.5878, -5.96e-08), (0.7694, -0.559, -0.309), (0.6545, -0.4755, -0.5878), (0.4755, -0.3455, -0.809), (0.25, -0.1816, -0.9511), (0.09549, -0.2939, 0.9511), (0.1816, -0.559, 0.809), (0.25, -0.7694, 0.5878), (0.2939, -0.9045, 0.309), (0.309, -0.9511, -5.96e-08), (0.2939, -0.9045, -0.309), (0.25, -0.7694, -0.5878), (0.1816, -0.559, -0.809), (0.09549, -0.2939, -0.9511), (-0.09549, -0.2939, 0.9511), (-0.1816, -0.559, 0.809), (-0.25, -0.7694, 0.5878), (-0.2939, -0.9045, 0.309), (-0.309, -0.9511, -5.96e-08), (-0.2939, -0.9045, -0.309), (-0.25, -0.7694, -0.5878), (-0.1816, -0.559, -0.809), (-0.09549, -0.2939, -0.9511), (6.223e-08, -1.915e-07, 1.0), (-0.25, -0.1816, 0.9511), (-0.4755, -0.3455, 0.809), (-0.6545, -0.4755, 0.5878), (-0.7694, -0.559, 0.309), (-0.809, -0.5878, -5.96e-08), (-0.7694, -0.559, -0.309), (-0.6545, -0.4755, -0.5878), (-0.4755, -0.3455, -0.809), (-0.25, -0.1816, -0.9511), (-0.309, 1.192e-07, 0.9511), (-0.5878, 1.788e-07, 0.809), (-0.809, 2.98e-07, -0.5878), (-0.5878, 2.086e-07, -0.809), (-0.309, 1.043e-07, -0.9511)], [], [(1, 0, 6, 7), (2, 1, 7, 8), (3, 2, 8, 9), (6, 5, 14, 15), (7, 6, 15, 16), (8, 7, 16, 17), (9, 8, 17, 18), (10, 9, 18, 19), (11, 10, 19, 20), (5, 4, 13, 14), (12, 11, 20, 21), (19, 18, 27, 28), (20, 19, 28, 29), (14, 13, 22, 23), (21, 20, 29, 30), (15, 14, 23, 24), (16, 15, 24, 25), (17, 16, 25, 26), (18, 17, 26, 27), (26, 25, 34, 35), (27, 26, 35, 36), (28, 27, 36, 37), (29, 28, 37, 38), (23, 22, 31, 32), (30, 29, 38, 39), (24, 23, 32, 33), (25, 24, 33, 34), (38, 37, 46, 47), (32, 31, 40, 41), (39, 38, 47, 48), (33, 32, 41, 42), (34, 33, 42, 43), (35, 34, 43, 44), (36, 35, 44, 45), (37, 36, 45, 46), (45, 44, 54, 55), (46, 45, 55, 56), (47, 46, 56, 57), (41, 40, 50, 51), (48, 47, 57, 58), (42, 41, 51, 52), (43, 42, 52, 53), (44, 43, 53, 54), (58, 57, 66, 67), (52, 51, 60, 61), (53, 52, 61, 62), (54, 53, 62, 63), (55, 54, 63, 64), (56, 55, 64, 65), (57, 56, 65, 66), (51, 50, 59, 60), (65, 64, 73, 74), (66, 65, 74, 75), (60, 59, 68, 69), (67, 66, 75, 76), (61, 60, 69, 70), (62, 61, 70, 71), (63, 62, 71, 72), (64, 63, 72, 73), (71, 70, 80, 81), (72, 71, 81, 82), (73, 72, 82, 83), (74, 73, 83, 84), (75, 74, 84, 85), (69, 68, 78, 79), (76, 75, 85, 86), (70, 69, 79, 80), (85, 84, 89, 90), (79, 78, 87, 88), (86, 85, 90, 91), (89, 3, 9, 10), (87, 77, 4), (90, 89, 10, 11), (88, 87, 4, 5), (91, 90, 11, 12), (0, 88, 5, 6), (49, 91, 12), (49, 12, 21), (4, 77, 13), (13, 77, 22), (49, 21, 30), (22, 77, 31), (49, 30, 39), (49, 39, 48), (31, 77, 40), (40, 77, 50), (49, 48, 58), (49, 58, 67), (50, 77, 59), (59, 77, 68), (49, 67, 76), (68, 77, 78), (49, 76, 86), (80, 79, 88, 0), (49, 86, 91), (81, 80, 0, 1), (82, 81, 1, 2), (83, 82, 2, 3), (84, 83, 3, 89), (78, 77, 87)])
me_sphere.polygons.foreach_set('use_smooth', [True] * 100)
me_sphere.materials.append(mat_led_on)
me_sphere.use_remesh_preserve_volume = False
me_sphere.use_remesh_preserve_attributes = False
me_sphere.use_mirror_vertex_groups = False
me_sphere.update()

# ---- objects
ob_plane = bpy.data.objects.new('Plane', me_plane)
ob_4_2 = bpy.data.objects.new('4.2', me_sphere_014)
ob_4_0 = bpy.data.objects.new('4.0', me_sphere_013)
ob_4_1 = bpy.data.objects.new('4.1', me_sphere_012)
ob_0_2 = bpy.data.objects.new('0.2', me_sphere_011)
ob_0_0 = bpy.data.objects.new('0.0', me_sphere_010)
ob_0_1 = bpy.data.objects.new('0.1', me_sphere_009)
ob_3_1 = bpy.data.objects.new('3.1', me_sphere_008)
ob_3_0 = bpy.data.objects.new('3.0', me_sphere_007)
ob_3_2 = bpy.data.objects.new('3.2', me_sphere_006)
ob_1_1 = bpy.data.objects.new('1.1', me_sphere_005)
ob_1_0 = bpy.data.objects.new('1.0', me_sphere_004)
ob_1_2 = bpy.data.objects.new('1.2', me_sphere_003)
ob_2_2 = bpy.data.objects.new('2.2', me_sphere_002)
ob_2_0 = bpy.data.objects.new('2.0', me_sphere_001)
ob_2_1 = bpy.data.objects.new('2.1', me_sphere)

# ---- transforms, parenting, visibility, modifiers, constraints
ob_plane.location = (0.0, 0.0, 0.0)
ob_plane.rotation_euler = (1.571, -0.0, 0.0)
ob_plane.scale = (3.196, 5.189, 1.0)
ob_plane.lineart.crease_threshold = 0.0
ob_4_2.location = (2.0, 0.0, -4.0)
ob_4_2.lineart.crease_threshold = 0.0
ob_4_0.location = (-2.0, 0.0, -4.0)
ob_4_0.lineart.crease_threshold = 0.0
ob_4_1.location = (0.0, 0.0, -4.0)
ob_4_1.lineart.crease_threshold = 0.0
ob_0_2.location = (2.0, 0.0, 4.0)
ob_0_2.lineart.crease_threshold = 0.0
ob_0_0.location = (-2.0, 0.0, 4.0)
ob_0_0.lineart.crease_threshold = 0.0
ob_0_1.location = (0.0, 0.0, 4.0)
ob_0_1.lineart.crease_threshold = 0.0
ob_3_1.location = (0.0, 0.0, -2.0)
ob_3_1.lineart.crease_threshold = 0.0
ob_3_0.location = (-2.0, 0.0, -2.0)
ob_3_0.lineart.crease_threshold = 0.0
ob_3_2.location = (2.0, 0.0, -2.0)
ob_3_2.lineart.crease_threshold = 0.0
ob_1_1.location = (0.0, 0.0, 2.0)
ob_1_1.lineart.crease_threshold = 0.0
ob_1_0.location = (-2.0, 0.0, 2.0)
ob_1_0.lineart.crease_threshold = 0.0
ob_1_2.location = (2.0, 0.0, 2.0)
ob_1_2.lineart.crease_threshold = 0.0
ob_2_2.location = (2.0, 0.0, 0.0)
ob_2_2.lineart.crease_threshold = 0.0
ob_2_0.location = (-2.0, 0.0, 0.0)
ob_2_0.lineart.crease_threshold = 0.0
ob_2_1.location = (0.0, 0.0, 0.0)
ob_2_1.lineart.crease_threshold = 0.0

# ---- collection membership
col_collection_1.objects.link(ob_plane)
col_collection_1.objects.link(ob_4_2)
col_collection_1.objects.link(ob_4_0)
col_collection_1.objects.link(ob_4_1)
col_collection_1.objects.link(ob_0_2)
col_collection_1.objects.link(ob_0_0)
col_collection_1.objects.link(ob_0_1)
col_collection_1.objects.link(ob_3_1)
col_collection_1.objects.link(ob_3_0)
col_collection_1.objects.link(ob_3_2)
col_collection_1.objects.link(ob_1_1)
col_collection_1.objects.link(ob_1_0)
col_collection_1.objects.link(ob_1_2)
col_collection_1.objects.link(ob_2_2)
col_collection_1.objects.link(ob_2_0)
col_collection_1.objects.link(ob_2_1)

# ---- scene / render settings (as saved in the file)
scene.frame_start = 1; scene.frame_end = 250; scene.frame_set(1)
scene.render.engine = 'BLENDER_EEVEE_NEXT'
scene.render.image_settings.color_mode = 'RGB'
scene.render.image_settings.compression = 90
scene.render.resolution_percentage = 50
scene.render.dither_intensity = 0.0
scene.render.bake_margin = 2
scene.cycles.use_denoising = False
scene.cycles.samples = 10
scene.cycles.sampling_pattern = 'TABULATED_SOBOL'
scene.cycles.light_sampling_threshold = 0.0
scene.cycles.use_adaptive_sampling = False
scene.cycles.use_light_tree = False
scene.cycles.blur_glossy = 0.0
scene.cycles.volume_bounces = 1
scene.cycles.pixel_filter_type = 'GAUSSIAN'
scene.cycles.sample_clamp_indirect = 0.0
scene.view_settings.view_transform = 'Standard'
bpy.context.view_layer.update()

# ---- added for rendering (the .blend has no active camera and no usable light): camera, sun
cam_auto = bpy.data.cameras.new('AutoCamera')
cam_auto.lens = 50.0
cam_auto.sensor_width = 36.0
cam_auto.clip_end = 1000.0
ob_auto_camera = bpy.data.objects.new('AutoCamera', cam_auto)
scene.collection.objects.link(ob_auto_camera)
ob_auto_camera.location = (11.4143, -13.6971, 9.13141)
ob_auto_camera.rotation_euler = (1.09748, -7.21219e-08, 0.694738)
scene.camera = ob_auto_camera
light_auto_sun = bpy.data.lights.new('AutoSun', 'SUN')
light_auto_sun.energy = 3.0
light_auto_sun.angle = 0.0523599
ob_auto_sun = bpy.data.objects.new('AutoSun', light_auto_sun)
scene.collection.objects.link(ob_auto_sun)
ob_auto_sun.rotation_euler = (0.872665, 0.174533, 0.523599)
bpy.context.view_layer.update()

